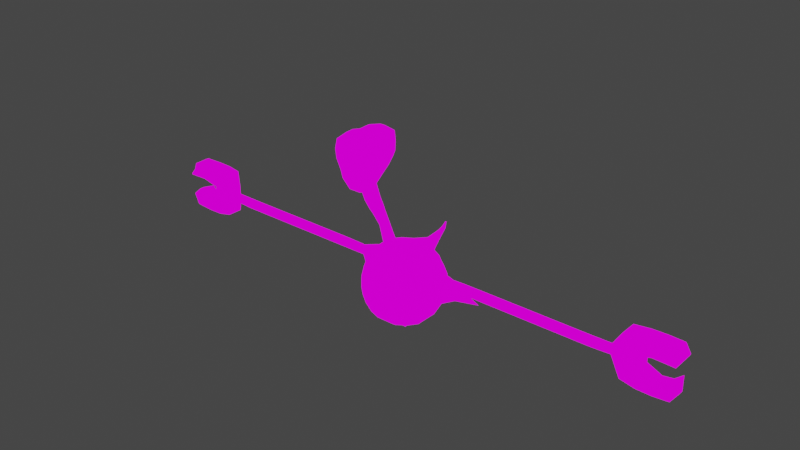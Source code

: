 # Source: Robot_Worker.blend  (saved by Blender 3.2.14; exported with 4.5.12 LTS)
import bpy
from mathutils import Matrix  # noqa: F401  (used for matrix-valued properties, if any)

bpy.ops.wm.read_factory_settings(use_empty=True)
scene = bpy.context.scene
scene.name = 'Scene'

# ---- collections
col_collection = bpy.data.collections.new('Collection'); scene.collection.children.link(col_collection)

# ---- images (referenced by path relative to the original .blend; pixels are not part of the script)
import os
ASSET_DIR = os.environ.get("B2B_ASSET_DIR", "")  # directory of the original .blend (textures are referenced by path, not embedded)
HERE = os.path.dirname(os.path.abspath(__file__))  # packed textures are extracted next to this script under _unpacked/

def load_image(name, relpath, width, height, colorspace="sRGB"):
    """Load a texture the original file referenced (path relative to the .blend, or extracted next to this script)."""
    p = next((c for c in (os.path.join(HERE, relpath), os.path.join(ASSET_DIR, relpath)) if relpath and os.path.exists(c)), "")
    if p:
        img = bpy.data.images.load(p, check_existing=True)
        img.name = name
    else:  # same state as the original file: an image datablock whose file is absent (Cycles renders it pink)
        img = bpy.data.images.new(name, width, height)
        img.source = "FILE"
        img.filepath = "//" + (relpath or name)
    img.colorspace_settings.name = colorspace
    return img
img_robot_worker_png = load_image('Robot-worker.png', 'Robot-worker.png', 1024, 1024, 'sRGB')

# ---- materials (node trees are filled in below, after node groups)
mat_material = bpy.data.materials.new('Material')
mat_material.use_transparent_shadow = False

# ---- material node trees
mat_material.use_nodes = True; mat_material.node_tree.nodes.clear()
_N = mat_material.node_tree.nodes; _L = mat_material.node_tree.links
n0 = _N.new('ShaderNodeOutputMaterial'); n0.name = 'Material Output'; n0.location = (300, 300)
n1 = _N.new('ShaderNodeTexImage'); n1.name = 'Image Texture'; n1.location = (-113, 258)
n1.image = img_robot_worker_png
_L.new(n1.outputs[0], n0.inputs[0])
n0.is_active_output = True

# ---- world
world_world = bpy.data.worlds.new('World'); scene.world = world_world
world_world.use_nodes = True; world_world.node_tree.nodes.clear()
_N = world_world.node_tree.nodes; _L = world_world.node_tree.links
n0 = _N.new('ShaderNodeOutputWorld'); n0.name = 'World Output'; n0.location = (300, 300)
n1 = _N.new('ShaderNodeBackground'); n1.name = 'Background'; n1.location = (10, 300)
n1.inputs[0].default_value = (0.05088, 0.05088, 0.05088, 1.0)
_L.new(n1.outputs[0], n0.inputs[0])
n0.is_active_output = True
world_world.color = (0.05088, 0.05088, 0.05088)
world_world.use_sun_shadow = False
world_world.sun_shadow_jitter_overblur = 0.0

# ---- meshes
me_cube_014 = bpy.data.meshes.new('Cube.014')
me_cube_014.from_pydata([(0.1402, -0.6126, 0.5679), (0.1406, -0.7249, 0.7696), (0.1376, -0.7794, 1.056), (0.1383, -0.7697, 1.337), (0.1675, -0.6598, 1.659), (0.07704, -0.5179, 1.802), (0.04313, -0.5859, 2.334), (0.1319, -0.1592, 0.3877), (0.1386, -0.4451, 0.4322), (0.2506, -0.5373, 1.744), (0.09411, -0.41, 1.859), (0.06972, -0.5358, 2.209), (0.1319, -0.1228, 0.2319), (0.1005, -0.1581, 1.935), (0.3238, -0.5788, 0.6062), (0.4238, -0.622, 0.7818), (0.424, -0.6837, 1.054), (0.4505, -0.6448, 1.365), (0.3758, -0.6183, 1.578), (0.1907, -0.1469, 0.3963), (0.3995, -0.3973, 0.5024), (0.5113, -0.5074, 0.7022), (0.5449, -0.5352, 1.463), (0.4686, -0.4752, 1.669), (0.3452, -0.3749, 1.79), (0.2015, -0.08422, 0.3826), (0.4534, -0.1376, 0.4287), (0.5341, -0.2316, 1.716), (0.4283, -0.1469, 1.794), (0.5577, -0.5574, 0.8888), (0.5758, -0.5724, 1.056), (0.5712, -0.5647, 1.29), (0.5668, -0.3168, 0.6153), (0.618, -0.4202, 0.7838), (0.6924, -0.4156, 1.061), (0.6759, -0.3743, 1.38), (0.6773, -0.2965, 1.495), (0.5988, -0.1386, 0.5762), (0.7117, -0.139, 0.7756), (0.7753, -0.1408, 1.071), (0.7792, -0.2004, 1.323), (0.7139, -0.1452, 1.668), (0.5806, -0.06015, 1.722), (0.9363, -0.09527, 1.416), (0.9987, -0.1318, 1.54), (1.35, -0.1002, 1.418), (1.35, -0.09966, 1.582), (1.65, -0.1008, 1.419), (1.65, -0.09952, 1.582), (1.95, -0.1008, 1.419), (1.95, -0.09952, 1.582), (2.25, -0.1008, 1.419), (2.25, -0.09952, 1.582), (0.1016, -1.435, 3.666), (0.1076, -1.435, 3.798), (0.1314, -1.458, 4.053), (0.1418, -1.509, 4.284), (0.1159, -1.328, 3.482), (0.195, -1.416, 3.703), (0.1345, -1.392, 4.399), (0.1322, -1.254, 4.443), (0.04023, -0.9117, 2.973), (0.04289, -1.027, 3.177), (0.1735, -1.037, 3.481), (0.2139, -0.9646, 3.663), (0.1391, -1.05, 4.481), (0.04433, -0.6511, 2.557), (0.05248, -0.8155, 2.843), (0.0545, -0.7291, 3.164), (0.07065, -0.8448, 3.465), (0.1417, -0.802, 3.749), (0.2254, -0.7101, 4.427), (0.142, -0.7825, 4.488), (0.04608, -0.4528, 2.517), (0.02624, -0.572, 2.84), (0.1351, -0.6124, 3.913), (0.1322, -0.4447, 4.07), (0.1492, -0.4547, 4.354), (0.04984, -0.5898, 4.463), (0.0, -0.3368, 4.201), (0.2359, -1.42, 3.902), (0.2802, -1.461, 4.054), (0.2928, -1.472, 4.23), (0.2716, -1.24, 3.601), (0.3077, -1.333, 3.782), (0.3998, -1.336, 4.053), (0.3761, -1.336, 4.346), (0.2717, -1.213, 4.448), (0.2803, -1.125, 3.592), (0.3365, -1.041, 3.747), (0.4537, -1.052, 4.054), (0.4161, -1.051, 4.34), (0.272, -1.051, 4.451), (0.2902, -0.778, 3.867), (0.3809, -0.7646, 4.055), (0.3281, -0.787, 4.34), (0.2434, -0.9023, 4.422), (0.2449, -0.6532, 3.945), (0.2813, -0.5983, 4.061), (0.2828, -0.5869, 4.254), (2.55, -0.1006, 1.419), (2.55, -0.09952, 1.582), (2.85, -0.1008, 1.419), (2.85, -0.09952, 1.582), (3.15, -0.1008, 1.419), (3.15, -0.09951, 1.582), (3.45, -0.1008, 1.419), (3.45, -0.09952, 1.582), (3.75, -0.1008, 1.419), (3.75, -0.09951, 1.582), (4.05, -0.1007, 1.419), (4.051, -0.09914, 1.582), (4.411, -0.04952, 1.4), (4.408, -0.05253, 1.605), (4.777, -0.2623, 1.196), (4.745, -0.2695, 1.357), (4.744, -0.2661, 1.644), (4.776, -0.2595, 1.829), (4.652, -0.1561, 1.086), (4.622, -0.1763, 1.369), (4.625, -0.1758, 1.634), (4.643, -0.1718, 1.976), (4.787, -0.0345, 2.062), (4.952, -0.2625, 1.188), (4.932, -0.2331, 1.326), (4.93, -0.2221, 1.681), (4.951, -0.2604, 1.832), (4.95, -0.1487, 1.017), (4.952, -0.2172, 1.986), (4.956, -0.05676, 2.061), (5.245, -0.2218, 1.166), (5.242, -0.1978, 1.221), (5.23, -0.2551, 1.784), (5.25, -0.3079, 1.839), (5.251, -0.1516, 1.013), (5.249, -0.2328, 1.981), (5.246, -0.06473, 2.061), (5.438, -0.2551, 1.152), (5.435, -0.244, 1.231), (5.544, -0.2613, 1.78), (5.543, -0.2649, 1.82), (5.58, -0.1837, 1.065), (5.581, -0.2612, 1.347), (5.575, -0.1677, 2.013), (5.449, -0.04514, 2.061), (5.635, -0.2409, 1.761), (5.646, -0.2408, 1.785), (5.668, -0.05107, 1.186), (5.663, -0.043, 1.352), (5.668, -0.1378, 1.84), (0.1009, 0.1232, 0.3047), (0.1384, 0.1366, 1.936), (0.1315, 0.129, 0.3578), (0.1326, 0.4738, 0.4395), (0.211, 0.5308, 1.715), (0.1366, 0.4394, 1.815), (0.1223, 0.6723, 0.6404), (0.2025, 0.7269, 0.7883), (0.1359, 0.7932, 1.131), (0.1038, 0.7584, 1.318), (0.09343, 0.6614, 1.609), (0.03014, 0.7279, 1.755), (0.03686, 1.025, 0.5889), (0.06314, 0.8428, 0.7329), (0.1333, 0.7849, 0.9503), (0.01193, 0.8911, 1.448), (0.04112, 1.033, 1.657), (0.01294, 1.042, 1.798), (0.2019, 0.03538, 0.3805), (0.4576, 0.1426, 0.4404), (0.5334, 0.2217, 1.722), (0.4426, 0.1414, 1.828), (0.1888, 0.09752, 0.397), (0.3932, 0.407, 0.4954), (0.5238, 0.5223, 1.429), (0.4496, 0.4505, 1.646), (0.3511, 0.3504, 1.796), (0.4339, 0.6848, 0.7006), (0.363, 0.7489, 0.7654), (0.4043, 0.7371, 1.05), (0.4314, 0.6354, 1.335), (0.3474, 0.6005, 1.549), (0.5556, 0.9324, 0.6139), (0.4462, 0.9643, 0.748), (0.4402, 0.8997, 0.9385), (0.6015, 0.1452, 0.5738), (0.7188, 0.1438, 0.7745), (0.7903, 0.1415, 1.059), (0.7562, 0.1621, 1.333), (0.7057, 0.1302, 1.62), (0.5848, 0.04428, 1.732), (0.5448, 0.4334, 0.6418), (0.6274, 0.4335, 0.7734), (0.7014, 0.4242, 1.05), (0.6433, 0.4241, 1.338), (0.6119, 0.3375, 1.54), (0.6305, 0.7457, 0.5898), (0.6509, 0.7431, 0.7506), (0.5054, 0.6496, 0.974), (0.5687, 0.5745, 1.244), (0.8672, 1.207, 0.3649), (0.6379, 0.958, 0.7462), (0.5474, 0.8438, 0.8665), (0.9326, -0.004598, 1.41), (1.026, 0.04325, 1.538), (1.345, 0.03807, 1.449), (1.348, 0.04044, 1.551), (1.65, 0.03886, 1.45), (1.65, 0.03999, 1.553), (1.95, 0.03888, 1.45), (1.95, 0.04021, 1.553), (2.25, 0.03888, 1.45), (2.25, 0.03999, 1.553), (2.55, 0.0386, 1.45), (2.55, 0.04025, 1.553), (2.85, 0.03847, 1.451), (2.85, 0.04026, 1.553), (3.15, 0.03848, 1.451), (3.15, 0.03999, 1.553), (3.45, 0.0386, 1.45), (3.45, 0.04025, 1.553), (3.75, 0.03887, 1.45), (3.75, 0.03999, 1.553), (4.056, 0.03797, 1.45), (4.056, 0.03964, 1.555), (4.436, 0.01007, 1.417), (4.439, 0.006021, 1.585), (4.65, 0.1576, 1.082), (4.626, 0.1769, 1.367), (4.627, 0.1787, 1.636), (4.646, 0.1688, 1.974), (4.787, 0.03434, 2.062), (4.78, 0.2625, 1.195), (4.75, 0.2697, 1.357), (4.749, 0.2667, 1.644), (4.778, 0.2592, 1.829), (4.951, 0.146, 1.017), (4.952, 0.2172, 1.984), (4.956, 0.0567, 2.061), (4.953, 0.2631, 1.181), (4.932, 0.229, 1.331), (4.93, 0.2191, 1.681), (4.951, 0.2576, 1.83), (5.25, 0.1498, 1.012), (5.249, 0.2319, 1.982), (5.246, 0.06513, 2.062), (5.242, 0.2205, 1.162), (5.239, 0.1927, 1.222), (5.25, 0.2556, 1.787), (5.25, 0.3085, 1.841), (5.578, 0.1845, 1.067), (5.578, 0.2603, 1.343), (5.575, 0.1672, 2.015), (5.45, 0.04591, 2.061), (5.432, 0.2505, 1.156), (5.428, 0.2346, 1.226), (5.544, 0.2593, 1.779), (5.543, 0.2656, 1.823), (5.668, 0.05062, 1.186), (5.663, 0.0427, 1.353), (5.669, 0.1382, 1.841), (5.636, 0.2419, 1.76), (5.646, 0.2418, 1.786), (0.0, -0.1581, 1.935), (0.0, -1.027, 3.177), (0.0, -0.4547, 4.354), (0.0, 0.7279, 1.755), (0.0, -0.2829, 2.127), (0.0, -0.1228, 0.2319), (0.0, -0.9117, 2.973), (0.0, -0.4447, 4.07), (0.0, -0.404, 2.366), (0.0, 0.8428, 0.7329), (0.0, 0.9955, 0.6346), (0.0, -0.3276, 2.195), (0.0, -0.5898, 4.463), (0.0, 1.025, 0.5889), (0.0, -0.7249, 0.7696), (0.0, -0.6511, 2.557), (0.03109, -0.5997, 2.911), (0.0, 0.8911, 1.448), (0.0, -1.435, 3.636), (0.0, -0.6126, 0.5679), (0.0, -1.05, 4.481), (0.0, 0.7849, 0.9503), (0.0, -0.7697, 1.337), (0.0, -0.7291, 3.164), (0.0, 0.1366, 1.936), (0.0, 1.042, 1.798), (0.0, -0.7794, 1.056), (0.0, -0.8155, 2.843), (0.0, 0.1232, 0.3047), (0.0, 1.033, 1.657), (0.0, -0.5179, 1.802), (0.0, -1.174, 3.397), (0.0, 0.4738, 0.4395), (0.0, -0.6598, 1.659), (0.0, -1.435, 3.798), (0.0, -0.8448, 3.465), (0.0, 0.129, 0.3578), (0.0, -0.1592, 0.3877), (0.0, -1.138, 3.376), (0.0, -0.7825, 4.488), (0.04443, -0.6656, 3.042), (0.0, 0.4394, 1.815), (0.0, -0.589, 2.339), (0.0, -1.509, 4.284), (0.0, -0.404, 2.366), (0.0, -1.174, 3.397), (0.0, -0.572, 2.84), (0.0, -1.254, 4.443), (0.0, -0.4451, 0.4322), (0.0, -1.328, 3.482), (0.0, -0.4528, 2.517), (0.0, -0.6656, 3.042), (0.0, 0.6723, 0.6404), (0.0, -0.5358, 2.209), (0.0, -1.458, 4.053), (0.0, -0.6124, 3.913), (0.0, 0.7584, 1.318), (0.0, -0.802, 3.749), (0.0, -0.41, 1.859), (0.0, -1.392, 4.399), (0.0, -0.5997, 2.911), (0.0, 0.7932, 1.131), (0.0, 0.9955, 0.6346), (0.0, 1.245, 1.898), (0.0, 1.161, 1.84), (0.01294, 1.161, 1.84), (0.01294, 1.245, 1.898), (0.0, 1.214, 1.767), (0.01294, 1.214, 1.767), (0.05561, -0.404, 2.369), (0.05561, -0.3273, 2.195), (0.05561, -0.2816, 2.125), (0.07994, -0.4831, 2.062), (0.08919, -0.4354, 1.929), (0.06033, -1.509, 4.284), (0.05763, -1.458, 4.053), (-0.1402, -0.6126, 0.5679), (-0.1406, -0.7249, 0.7696), (-0.1376, -0.7794, 1.056), (-0.1383, -0.7697, 1.337), (-0.1675, -0.6598, 1.659), (-0.07704, -0.5179, 1.802), (-0.04313, -0.5859, 2.334), (-0.1319, -0.1592, 0.3877), (-0.1386, -0.4451, 0.4322), (-0.2506, -0.5373, 1.744), (-0.09411, -0.41, 1.859), (-0.06972, -0.5358, 2.209), (-0.1319, -0.1228, 0.2319), (-0.1005, -0.1581, 1.935), (-0.3238, -0.5788, 0.6062), (-0.4238, -0.622, 0.7818), (-0.424, -0.6837, 1.054), (-0.4505, -0.6448, 1.365), (-0.3758, -0.6183, 1.578), (-0.1907, -0.1469, 0.3963), (-0.3995, -0.3973, 0.5024), (-0.5113, -0.5074, 0.7022), (-0.5449, -0.5352, 1.463), (-0.4686, -0.4752, 1.669), (-0.3452, -0.3749, 1.79), (-0.2015, -0.08422, 0.3826), (-0.4534, -0.1376, 0.4287), (-0.5341, -0.2316, 1.716), (-0.4283, -0.1469, 1.794), (-0.5577, -0.5574, 0.8888), (-0.5758, -0.5724, 1.056), (-0.5712, -0.5647, 1.29), (-0.5668, -0.3168, 0.6153), (-0.618, -0.4202, 0.7838), (-0.6924, -0.4156, 1.061), (-0.6759, -0.3743, 1.38), (-0.6773, -0.2965, 1.495), (-0.5988, -0.1386, 0.5762), (-0.7117, -0.139, 0.7756), (-0.7753, -0.1408, 1.071), (-0.7792, -0.2004, 1.323), (-0.7139, -0.1452, 1.668), (-0.5806, -0.06015, 1.722), (-0.9363, -0.09527, 1.416), (-0.9987, -0.1318, 1.54), (-1.35, -0.1002, 1.418), (-1.35, -0.09966, 1.582), (-1.65, -0.1008, 1.419), (-1.65, -0.09952, 1.582), (-1.95, -0.1008, 1.419), (-1.95, -0.09952, 1.582), (-2.25, -0.1008, 1.419), (-2.25, -0.09952, 1.582), (-0.1016, -1.435, 3.666), (-0.1076, -1.435, 3.798), (-0.1314, -1.458, 4.053), (-0.1418, -1.509, 4.284), (-0.1159, -1.328, 3.482), (-0.195, -1.416, 3.703), (-0.1345, -1.392, 4.399), (-0.1322, -1.254, 4.443), (-0.04023, -0.9117, 2.973), (-0.04289, -1.027, 3.177), (-0.1735, -1.037, 3.481), (-0.2139, -0.9646, 3.663), (-0.1391, -1.05, 4.481), (-0.04433, -0.6511, 2.557), (-0.05248, -0.8155, 2.843), (-0.0545, -0.7291, 3.164), (-0.07065, -0.8448, 3.465), (-0.1417, -0.802, 3.749), (-0.2254, -0.7101, 4.427), (-0.142, -0.7825, 4.488), (-0.04608, -0.4528, 2.517), (-0.02624, -0.572, 2.84), (-0.1351, -0.6124, 3.913), (-0.1322, -0.4447, 4.07), (-0.1492, -0.4547, 4.354), (-0.04984, -0.5898, 4.463), (-0.2359, -1.42, 3.902), (-0.2802, -1.461, 4.054), (-0.2928, -1.472, 4.23), (-0.2716, -1.24, 3.601), (-0.3077, -1.333, 3.782), (-0.3998, -1.336, 4.053), (-0.3761, -1.336, 4.346), (-0.2717, -1.213, 4.448), (-0.2803, -1.125, 3.592), (-0.3365, -1.041, 3.747), (-0.4537, -1.052, 4.054), (-0.4161, -1.051, 4.34), (-0.272, -1.051, 4.451), (-0.2902, -0.778, 3.867), (-0.3809, -0.7646, 4.055), (-0.3281, -0.787, 4.34), (-0.2434, -0.9023, 4.422), (-0.2449, -0.6532, 3.945), (-0.2813, -0.5983, 4.061), (-0.2828, -0.5869, 4.254), (-2.55, -0.1006, 1.419), (-2.55, -0.09952, 1.582), (-2.85, -0.1008, 1.419), (-2.85, -0.09952, 1.582), (-3.15, -0.1008, 1.419), (-3.15, -0.09951, 1.582), (-3.45, -0.1008, 1.419), (-3.45, -0.09952, 1.582), (-3.75, -0.1008, 1.419), (-3.75, -0.09951, 1.582), (-4.05, -0.1007, 1.419), (-4.051, -0.09914, 1.582), (-4.411, -0.04952, 1.4), (-4.408, -0.05253, 1.605), (-4.777, -0.2623, 1.196), (-4.745, -0.2695, 1.357), (-4.744, -0.2661, 1.644), (-4.776, -0.2595, 1.829), (-4.652, -0.1561, 1.086), (-4.622, -0.1763, 1.369), (-4.625, -0.1758, 1.634), (-4.643, -0.1718, 1.976), (-4.787, -0.0345, 2.062), (-4.952, -0.2625, 1.188), (-4.932, -0.2331, 1.326), (-4.93, -0.2221, 1.681), (-4.951, -0.2604, 1.832), (-4.95, -0.1487, 1.017), (-4.952, -0.2172, 1.986), (-4.956, -0.05676, 2.061), (-5.245, -0.2218, 1.166), (-5.242, -0.1978, 1.221), (-5.23, -0.2551, 1.784), (-5.25, -0.3079, 1.839), (-5.251, -0.1516, 1.013), (-5.249, -0.2328, 1.981), (-5.246, -0.06473, 2.061), (-5.438, -0.2551, 1.152), (-5.435, -0.244, 1.231), (-5.544, -0.2613, 1.78), (-5.543, -0.2649, 1.82), (-5.58, -0.1837, 1.065), (-5.581, -0.2612, 1.347), (-5.575, -0.1677, 2.013), (-5.449, -0.04514, 2.061), (-5.635, -0.2409, 1.761), (-5.646, -0.2408, 1.785), (-5.668, -0.05107, 1.186), (-5.663, -0.043, 1.352), (-5.668, -0.1378, 1.84), (-0.1009, 0.1232, 0.3047), (-0.1384, 0.1366, 1.936), (-0.1315, 0.129, 0.3578), (-0.1326, 0.4738, 0.4395), (-0.211, 0.5308, 1.715), (-0.1366, 0.4394, 1.815), (-0.1223, 0.6723, 0.6404), (-0.2025, 0.7269, 0.7883), (-0.1359, 0.7932, 1.131), (-0.1038, 0.7584, 1.318), (-0.09343, 0.6614, 1.609), (-0.03014, 0.7279, 1.755), (-0.03686, 1.025, 0.5889), (-0.06314, 0.8428, 0.7329), (-0.1333, 0.7849, 0.9503), (-0.01193, 0.8911, 1.448), (-0.04112, 1.033, 1.657), (-0.01294, 1.042, 1.798), (-0.2019, 0.03538, 0.3805), (-0.4576, 0.1426, 0.4404), (-0.5334, 0.2217, 1.722), (-0.4426, 0.1414, 1.828), (-0.1888, 0.09752, 0.397), (-0.3932, 0.407, 0.4954), (-0.5238, 0.5223, 1.429), (-0.4496, 0.4505, 1.646), (-0.3511, 0.3504, 1.796), (-0.4339, 0.6848, 0.7006), (-0.363, 0.7489, 0.7654), (-0.4043, 0.7371, 1.05), (-0.4314, 0.6354, 1.335), (-0.3474, 0.6005, 1.549), (-0.5556, 0.9324, 0.6139), (-0.4462, 0.9643, 0.748), (-0.4402, 0.8997, 0.9385), (-0.6015, 0.1452, 0.5738), (-0.7188, 0.1438, 0.7745), (-0.7903, 0.1415, 1.059), (-0.7562, 0.1621, 1.333), (-0.7057, 0.1302, 1.62), (-0.5848, 0.04428, 1.732), (-0.5448, 0.4334, 0.6418), (-0.6274, 0.4335, 0.7734), (-0.7014, 0.4242, 1.05), (-0.6433, 0.4241, 1.338), (-0.6119, 0.3375, 1.54), (-0.6305, 0.7457, 0.5898), (-0.6509, 0.7431, 0.7506), (-0.5054, 0.6496, 0.974), (-0.5687, 0.5745, 1.244), (-0.8672, 1.207, 0.3649), (-0.6379, 0.958, 0.7462), (-0.5474, 0.8438, 0.8665), (-0.9326, -0.004598, 1.41), (-1.026, 0.04325, 1.538), (-1.345, 0.03807, 1.449), (-1.348, 0.04044, 1.551), (-1.65, 0.03886, 1.45), (-1.65, 0.03999, 1.553), (-1.95, 0.03888, 1.45), (-1.95, 0.04021, 1.553), (-2.25, 0.03888, 1.45), (-2.25, 0.03999, 1.553), (-2.55, 0.0386, 1.45), (-2.55, 0.04025, 1.553), (-2.85, 0.03847, 1.451), (-2.85, 0.04026, 1.553), (-3.15, 0.03848, 1.451), (-3.15, 0.03999, 1.553), (-3.45, 0.0386, 1.45), (-3.45, 0.04025, 1.553), (-3.75, 0.03887, 1.45), (-3.75, 0.03999, 1.553), (-4.056, 0.03797, 1.45), (-4.056, 0.03964, 1.555), (-4.436, 0.01007, 1.417), (-4.439, 0.006021, 1.585), (-4.65, 0.1576, 1.082), (-4.626, 0.1769, 1.367), (-4.627, 0.1787, 1.636), (-4.646, 0.1688, 1.974), (-4.787, 0.03434, 2.062), (-4.78, 0.2625, 1.195), (-4.75, 0.2697, 1.357), (-4.749, 0.2667, 1.644), (-4.778, 0.2592, 1.829), (-4.951, 0.146, 1.017), (-4.952, 0.2172, 1.984), (-4.956, 0.0567, 2.061), (-4.953, 0.2631, 1.181), (-4.932, 0.229, 1.331), (-4.93, 0.2191, 1.681), (-4.951, 0.2576, 1.83), (-5.25, 0.1498, 1.012), (-5.249, 0.2319, 1.982), (-5.246, 0.06513, 2.062), (-5.242, 0.2205, 1.162), (-5.239, 0.1927, 1.222), (-5.25, 0.2556, 1.787), (-5.25, 0.3085, 1.841), (-5.578, 0.1845, 1.067), (-5.578, 0.2603, 1.343), (-5.575, 0.1672, 2.015), (-5.45, 0.04591, 2.061), (-5.432, 0.2505, 1.156), (-5.428, 0.2346, 1.226), (-5.544, 0.2593, 1.779), (-5.543, 0.2656, 1.823), (-5.668, 0.05062, 1.186), (-5.663, 0.0427, 1.353), (-5.669, 0.1382, 1.841), (-5.636, 0.2419, 1.76), (-5.646, 0.2418, 1.786), (-0.03109, -0.5997, 2.911), (-0.04443, -0.6656, 3.042), (-0.01294, 1.161, 1.84), (-0.01294, 1.245, 1.898), (-0.01294, 1.214, 1.767), (-0.05561, -0.404, 2.369), (-0.05561, -0.3273, 2.195), (-0.05561, -0.2816, 2.125), (-0.07994, -0.4831, 2.062), (-0.08919, -0.4354, 1.929), (-0.06033, -1.509, 4.284), (-0.05763, -1.458, 4.053)], [], [(311, 8, 0, 282), (9, 10, 5, 4), (316, 11, 6, 305), (268, 12, 7, 300), (13, 263, 267, 334), (15, 1, 0, 14), (16, 2, 1, 15), (17, 3, 2, 16), (18, 4, 3, 17), (20, 8, 7, 19), (8, 20, 14, 0), (20, 21, 15, 14), (22, 23, 18, 17), (23, 9, 4, 18), (24, 10, 9, 23), (12, 25, 19, 7), (25, 26, 20, 19), (27, 28, 24, 23), (28, 13, 10, 24), (30, 16, 15, 29), (31, 17, 16, 30), (33, 21, 20, 32), (21, 33, 29, 15), (33, 34, 30, 29), (34, 35, 31, 30), (35, 22, 17, 31), (36, 23, 22, 35), (26, 37, 32, 20), (37, 38, 33, 32), (38, 39, 34, 33), (39, 40, 35, 34), (41, 27, 23, 36), (42, 28, 27, 41), (41, 36, 43, 44), (36, 35, 40, 43), (46, 44, 43, 45), (48, 46, 45, 47), (50, 48, 47, 49), (52, 50, 49, 51), (57, 312, 294), (312, 57, 53, 281), (57, 58, 54, 53), (290, 67, 61, 269), (67, 66, 73, 74), (68, 69, 63, 62), (298, 69, 68, 286), (69, 70, 64, 63), (320, 70, 69, 298), (11, 73, 66, 6), (68, 62, 61, 303), (309, 74, 73, 313), (286, 68, 303, 314), (318, 75, 70, 320), (270, 76, 75, 318), (77, 78, 72, 71), (275, 78, 77, 265), (79, 76, 270), (79, 77, 76), (81, 55, 54, 80), (82, 56, 55, 81), (84, 58, 57, 83), (58, 84, 80, 54), (84, 85, 81, 80), (85, 86, 82, 81), (86, 59, 56, 82), (87, 60, 59, 86), (63, 88, 83, 57), (88, 89, 84, 83), (64, 89, 88, 63), (89, 90, 85, 84), (90, 91, 86, 85), (91, 92, 87, 86), (92, 65, 60, 87), (70, 93, 89, 64), (93, 94, 90, 89), (94, 95, 91, 90), (95, 96, 92, 91), (72, 96, 95, 71), (96, 72, 65, 92), (75, 97, 93, 70), (97, 98, 94, 93), (76, 98, 97, 75), (98, 99, 95, 94), (77, 99, 98, 76), (99, 77, 71, 95), (101, 52, 51, 100), (103, 101, 100, 102), (105, 103, 102, 104), (107, 105, 104, 106), (109, 107, 106, 108), (111, 109, 108, 110), (113, 111, 110, 112), (119, 118, 114, 115), (225, 227, 118, 112), (120, 119, 115, 116), (120, 113, 112, 119), (121, 120, 116, 117), (124, 115, 114, 123), (125, 116, 115, 124), (126, 117, 116, 125), (118, 127, 123, 114), (128, 121, 117, 126), (129, 122, 121, 128), (131, 124, 123, 130), (133, 126, 125, 132), (127, 134, 130, 123), (135, 128, 126, 133), (136, 129, 128, 135), (138, 131, 130, 137), (140, 133, 132, 139), (134, 141, 137, 130), (141, 142, 138, 137), (143, 135, 133, 140), (144, 136, 135, 143), (146, 140, 139, 145), (148, 142, 141, 147), (149, 143, 140, 146), (291, 150, 12, 268), (299, 152, 150, 291), (295, 153, 152, 299), (315, 156, 153, 295), (319, 159, 158, 324), (160, 161, 155, 154), (276, 162, 156, 315), (162, 163, 157, 156), (284, 164, 163, 272), (280, 165, 159, 319), (165, 166, 160, 159), (292, 166, 165, 280), (166, 167, 161, 160), (162, 273, 272, 163), (150, 168, 25, 12), (168, 169, 26, 25), (171, 151, 13, 28), (152, 172, 168, 150), (172, 173, 169, 168), (153, 173, 172, 152), (175, 176, 171, 170), (155, 176, 175, 154), (176, 155, 151, 171), (156, 177, 173, 153), (157, 178, 177, 156), (159, 180, 179, 158), (180, 181, 175, 174), (160, 181, 180, 159), (181, 160, 154, 175), (183, 182, 177, 178), (163, 183, 178, 157), (164, 184, 183, 163), (184, 164, 158, 179), (169, 185, 37, 26), (185, 186, 38, 37), (186, 187, 39, 38), (189, 190, 42, 41), (171, 190, 189, 170), (190, 171, 28, 42), (173, 191, 185, 169), (191, 192, 186, 185), (192, 193, 187, 186), (193, 194, 188, 187), (194, 195, 189, 188), (175, 195, 194, 174), (195, 175, 170, 189), (177, 196, 191, 173), (196, 197, 192, 191), (197, 198, 193, 192), (198, 199, 194, 193), (180, 199, 198, 179), (199, 180, 174, 194), (182, 200, 196, 177), (200, 201, 197, 196), (183, 201, 200, 182), (201, 202, 198, 197), (184, 202, 201, 183), (202, 184, 179, 198), (43, 40, 39, 187, 188, 203), (189, 204, 203, 188), (204, 189, 41, 44), (203, 205, 45, 43), (204, 206, 205, 203), (206, 204, 44, 46), (205, 207, 47, 45), (206, 208, 207, 205), (208, 206, 46, 48), (207, 209, 49, 47), (208, 210, 209, 207), (210, 208, 48, 50), (209, 211, 51, 49), (210, 212, 211, 209), (212, 210, 50, 52), (211, 213, 100, 51), (212, 214, 213, 211), (214, 212, 52, 101), (213, 215, 102, 100), (214, 216, 215, 213), (216, 214, 101, 103), (215, 217, 104, 102), (216, 218, 217, 215), (218, 216, 103, 105), (217, 219, 106, 104), (218, 220, 219, 217), (220, 218, 105, 107), (219, 221, 108, 106), (220, 222, 221, 219), (222, 220, 107, 109), (221, 223, 110, 108), (222, 224, 223, 221), (224, 222, 109, 111), (223, 225, 112, 110), (224, 226, 225, 223), (226, 224, 111, 113), (227, 225, 228), (119, 112, 118), (226, 229, 228, 225), (231, 230, 121, 122), (233, 232, 227, 228), (234, 233, 228, 229), (235, 234, 229, 230), (227, 236, 127, 118), (231, 238, 237, 230), (238, 231, 122, 129), (232, 239, 236, 227), (233, 240, 239, 232), (234, 241, 240, 233), (235, 242, 241, 234), (242, 235, 230, 237), (236, 243, 134, 127), (238, 245, 244, 237), (245, 238, 129, 136), (239, 246, 243, 236), (240, 247, 246, 239), (242, 249, 248, 241), (249, 242, 237, 244), (243, 250, 141, 134), (252, 253, 144, 143), (245, 253, 252, 244), (253, 245, 136, 144), (246, 254, 250, 243), (254, 255, 251, 250), (247, 255, 254, 246), (249, 257, 256, 248), (257, 249, 244, 252), (250, 258, 147, 141), (258, 259, 148, 147), (251, 259, 258, 250), (260, 252, 143, 149), (257, 262, 261, 256), (262, 257, 252, 260), (11, 316, 321, 10, 336, 335), (60, 310, 322, 59), (56, 337, 338, 55), (59, 322, 306, 337, 56), (74, 309, 323, 279), (8, 311, 300, 7), (55, 338, 317, 297, 54), (308, 63, 57), (63, 308, 301), (5, 293, 296, 4), (10, 321, 293, 5), (62, 63, 301, 264), (155, 304, 287, 151), (3, 285, 289, 2), (4, 296, 285, 3), (164, 284, 324, 158), (65, 283, 310, 60), (72, 302, 283, 65), (54, 297, 281, 53), (314, 303, 279, 323), (74, 279, 303, 61, 67), (66, 278, 305, 6), (67, 290, 278, 66), (1, 277, 282, 0), (2, 289, 277, 1), (78, 275, 302, 72), (276, 325, 162), (161, 266, 304, 155), (167, 288, 266, 161), (79, 265, 77), (62, 264, 269, 61), (151, 287, 263, 13), (288, 167, 328, 327), (327, 328, 329, 326), (326, 329, 331, 330), (166, 292, 330, 331), (166, 331, 328, 167), (329, 328, 331), (259, 251, 142, 148), (138, 142, 251, 255), (255, 247, 131, 138), (149, 146, 145, 261, 262, 260), (261, 145, 139, 256), (256, 139, 132, 248), (131, 247, 240, 124), (132, 125, 241, 248), (125, 124, 240, 241), (120, 121, 113), (229, 226, 230), (226, 113, 121, 230), (333, 334, 267, 274), (274, 307, 332, 333), (73, 332, 307, 313), (73, 11, 332), (10, 13, 334, 336), (335, 333, 332, 11), (336, 334, 333, 335), (338, 337, 306, 317), (311, 282, 339, 347), (348, 343, 344, 349), (316, 305, 345, 350), (268, 300, 346, 351), (352, 608, 267, 263), (354, 353, 339, 340), (355, 354, 340, 341), (356, 355, 341, 342), (357, 356, 342, 343), (359, 358, 346, 347), (347, 339, 353, 359), (359, 353, 354, 360), (361, 356, 357, 362), (362, 357, 343, 348), (363, 362, 348, 349), (351, 346, 358, 364), (364, 358, 359, 365), (366, 362, 363, 367), (367, 363, 349, 352), (369, 368, 354, 355), (370, 369, 355, 356), (372, 371, 359, 360), (360, 354, 368, 372), (372, 368, 369, 373), (373, 369, 370, 374), (374, 370, 356, 361), (375, 374, 361, 362), (365, 359, 371, 376), (376, 371, 372, 377), (377, 372, 373, 378), (378, 373, 374, 379), (380, 375, 362, 366), (381, 380, 366, 367), (380, 383, 382, 375), (375, 382, 379, 374), (385, 384, 382, 383), (387, 386, 384, 385), (389, 388, 386, 387), (391, 390, 388, 389), (396, 294, 312), (312, 281, 392, 396), (396, 392, 393, 397), (290, 269, 400, 406), (406, 413, 412, 405), (407, 401, 402, 408), (298, 286, 407, 408), (408, 402, 403, 409), (320, 298, 408, 409), (350, 345, 405, 412), (407, 602, 400, 401), (309, 313, 412, 413), (286, 314, 602, 407), (318, 320, 409, 414), (270, 318, 414, 415), (416, 410, 411, 417), (275, 265, 416, 417), (79, 270, 415), (79, 415, 416), (419, 418, 393, 394), (420, 419, 394, 395), (422, 421, 396, 397), (397, 393, 418, 422), (422, 418, 419, 423), (423, 419, 420, 424), (424, 420, 395, 398), (425, 424, 398, 399), (402, 396, 421, 426), (426, 421, 422, 427), (403, 402, 426, 427), (427, 422, 423, 428), (428, 423, 424, 429), (429, 424, 425, 430), (430, 425, 399, 404), (409, 403, 427, 431), (431, 427, 428, 432), (432, 428, 429, 433), (433, 429, 430, 434), (411, 410, 433, 434), (434, 430, 404, 411), (414, 409, 431, 435), (435, 431, 432, 436), (415, 414, 435, 436), (436, 432, 433, 437), (416, 415, 436, 437), (437, 433, 410, 416), (439, 438, 390, 391), (441, 440, 438, 439), (443, 442, 440, 441), (445, 444, 442, 443), (447, 446, 444, 445), (449, 448, 446, 447), (451, 450, 448, 449), (457, 453, 452, 456), (563, 450, 456, 565), (458, 454, 453, 457), (458, 457, 450, 451), (459, 455, 454, 458), (462, 461, 452, 453), (463, 462, 453, 454), (464, 463, 454, 455), (456, 452, 461, 465), (466, 464, 455, 459), (467, 466, 459, 460), (469, 468, 461, 462), (471, 470, 463, 464), (465, 461, 468, 472), (473, 471, 464, 466), (474, 473, 466, 467), (476, 475, 468, 469), (478, 477, 470, 471), (472, 468, 475, 479), (479, 475, 476, 480), (481, 478, 471, 473), (482, 481, 473, 474), (484, 483, 477, 478), (486, 485, 479, 480), (487, 484, 478, 481), (291, 268, 351, 488), (299, 291, 488, 490), (295, 299, 490, 491), (315, 295, 491, 494), (319, 324, 496, 497), (498, 492, 493, 499), (276, 315, 494, 500), (500, 494, 495, 501), (284, 272, 501, 502), (280, 319, 497, 503), (503, 497, 498, 504), (292, 280, 503, 504), (504, 498, 499, 505), (500, 501, 272, 273), (488, 351, 364, 506), (506, 364, 365, 507), (509, 367, 352, 489), (490, 488, 506, 510), (510, 506, 507, 511), (491, 490, 510, 511), (513, 508, 509, 514), (493, 492, 513, 514), (514, 509, 489, 493), (494, 491, 511, 515), (495, 494, 515, 516), (497, 496, 517, 518), (518, 512, 513, 519), (498, 497, 518, 519), (519, 513, 492, 498), (521, 516, 515, 520), (501, 495, 516, 521), (502, 501, 521, 522), (522, 517, 496, 502), (507, 365, 376, 523), (523, 376, 377, 524), (524, 377, 378, 525), (527, 380, 381, 528), (509, 508, 527, 528), (528, 381, 367, 509), (511, 507, 523, 529), (529, 523, 524, 530), (530, 524, 525, 531), (531, 525, 526, 532), (532, 526, 527, 533), (513, 512, 532, 533), (533, 527, 508, 513), (515, 511, 529, 534), (534, 529, 530, 535), (535, 530, 531, 536), (536, 531, 532, 537), (518, 517, 536, 537), (537, 532, 512, 518), (520, 515, 534, 538), (538, 534, 535, 539), (521, 520, 538, 539), (539, 535, 536, 540), (522, 521, 539, 540), (540, 536, 517, 522), (382, 541, 526, 525, 378, 379), (527, 526, 541, 542), (542, 383, 380, 527), (541, 382, 384, 543), (542, 541, 543, 544), (544, 385, 383, 542), (543, 384, 386, 545), (544, 543, 545, 546), (546, 387, 385, 544), (545, 386, 388, 547), (546, 545, 547, 548), (548, 389, 387, 546), (547, 388, 390, 549), (548, 547, 549, 550), (550, 391, 389, 548), (549, 390, 438, 551), (550, 549, 551, 552), (552, 439, 391, 550), (551, 438, 440, 553), (552, 551, 553, 554), (554, 441, 439, 552), (553, 440, 442, 555), (554, 553, 555, 556), (556, 443, 441, 554), (555, 442, 444, 557), (556, 555, 557, 558), (558, 445, 443, 556), (557, 444, 446, 559), (558, 557, 559, 560), (560, 447, 445, 558), (559, 446, 448, 561), (560, 559, 561, 562), (562, 449, 447, 560), (561, 448, 450, 563), (562, 561, 563, 564), (564, 451, 449, 562), (565, 566, 563), (457, 456, 450), (564, 563, 566, 567), (569, 460, 459, 568), (571, 566, 565, 570), (572, 567, 566, 571), (573, 568, 567, 572), (565, 456, 465, 574), (569, 568, 575, 576), (576, 467, 460, 569), (570, 565, 574, 577), (571, 570, 577, 578), (572, 571, 578, 579), (573, 572, 579, 580), (580, 575, 568, 573), (574, 465, 472, 581), (576, 575, 582, 583), (583, 474, 467, 576), (577, 574, 581, 584), (578, 577, 584, 585), (580, 579, 586, 587), (587, 582, 575, 580), (581, 472, 479, 588), (590, 481, 482, 591), (583, 582, 590, 591), (591, 482, 474, 583), (584, 581, 588, 592), (592, 588, 589, 593), (585, 584, 592, 593), (587, 586, 594, 595), (595, 590, 582, 587), (588, 479, 485, 596), (596, 485, 486, 597), (589, 588, 596, 597), (598, 487, 481, 590), (595, 594, 599, 600), (600, 598, 590, 595), (350, 609, 610, 349, 321, 316), (399, 398, 322, 310), (395, 394, 612, 611), (398, 395, 611, 306, 322), (413, 601, 323, 309), (347, 346, 300, 311), (394, 393, 297, 317, 612), (308, 396, 402), (402, 301, 308), (344, 343, 296, 293), (349, 344, 293, 321), (401, 264, 301, 402), (493, 489, 287, 304), (342, 341, 289, 285), (343, 342, 285, 296), (502, 496, 324, 284), (404, 399, 310, 283), (411, 404, 283, 302), (393, 392, 281, 297), (314, 323, 601, 602), (413, 406, 400, 602, 601), (405, 345, 305, 278), (406, 405, 278, 290), (340, 339, 282, 277), (341, 340, 277, 289), (417, 411, 302, 275), (276, 500, 325), (499, 493, 304, 266), (505, 499, 266, 288), (79, 416, 265), (401, 400, 269, 264), (489, 352, 263, 287), (288, 327, 603, 505), (327, 326, 604, 603), (326, 330, 605, 604), (504, 605, 330, 292), (504, 505, 603, 605), (604, 605, 603), (597, 486, 480, 589), (476, 593, 589, 480), (593, 476, 469, 585), (487, 598, 600, 599, 483, 484), (599, 594, 477, 483), (594, 586, 470, 477), (469, 462, 578, 585), (470, 586, 579, 463), (463, 579, 578, 462), (458, 451, 459), (567, 568, 564), (564, 568, 459, 451), (607, 274, 267, 608), (274, 607, 606, 307), (412, 313, 307, 606), (412, 606, 350), (349, 610, 608, 352), (609, 350, 606, 607), (610, 609, 607, 608), (612, 317, 306, 611)])
_uv = me_cube_014.uv_layers.new(name='UVMap')
_uv.uv.foreach_set('vector', [0.5415, 0.6169, 0.5521, 0.6325, 0.5298, 0.6502, 0.5169, 0.6355, 0.5128, 0.1812, 0.5261, 0.1952, 0.516, 0.1923, 0.5042, 0.186, 0.5126, 0.2631, 0.5292, 0.2636, 0.5255, 0.3018, 0.5121, 0.3041, 0.5973, 0.5821, 0.6018, 0.5975, 0.5894, 0.6114, 0.5773, 0.5949, 0.5582, 0.1809, 0.5716, 0.183, 0.5773, 0.2163, 0.5668, 0.2181, 0.5413, 0.6953, 0.5083, 0.6728, 0.5298, 0.6502, 0.5456, 0.6692, 0.5204, 0.7283, 0.4828, 0.7049, 0.5083, 0.6728, 0.5413, 0.6953, 0.4919, 0.1665, 0.4849, 0.1842, 0.4694, 0.1797, 0.4747, 0.163, 0.5025, 0.1732, 0.5042, 0.186, 0.4849, 0.1842, 0.4919, 0.1665, 0.5727, 0.6617, 0.5521, 0.6325, 0.5894, 0.6114, 0.5948, 0.6191, 0.5521, 0.6325, 0.5727, 0.6617, 0.5456, 0.6692, 0.5298, 0.6502, 0.5727, 0.6617, 0.5621, 0.6919, 0.5413, 0.6953, 0.5456, 0.6692, 0.4998, 0.1612, 0.5113, 0.1666, 0.5025, 0.1732, 0.4919, 0.1665, 0.5113, 0.1666, 0.5128, 0.1812, 0.5042, 0.186, 0.5025, 0.1732, 0.5226, 0.1723, 0.5261, 0.1952, 0.5128, 0.1812, 0.5113, 0.1666, 0.6018, 0.5975, 0.6046, 0.6172, 0.5948, 0.6191, 0.5894, 0.6114, 0.6046, 0.6172, 0.6063, 0.6544, 0.5727, 0.6617, 0.5948, 0.6191, 0.5221, 0.1547, 0.5329, 0.1568, 0.5226, 0.1723, 0.5113, 0.1666, 0.5329, 0.1568, 0.5582, 0.1809, 0.5261, 0.1952, 0.5226, 0.1723, 0.5464, 0.739, 0.5204, 0.7283, 0.5413, 0.6953, 0.5535, 0.7163, 0.4909, 0.1577, 0.4919, 0.1665, 0.4747, 0.163, 0.4789, 0.1529, 0.5758, 0.707, 0.5621, 0.6919, 0.5727, 0.6617, 0.5881, 0.6843, 0.5621, 0.6919, 0.5758, 0.707, 0.5535, 0.7163, 0.5413, 0.6953, 0.5758, 0.707, 0.5744, 0.7468, 0.5464, 0.739, 0.5535, 0.7163, 0.4839, 0.1431, 0.5003, 0.1489, 0.4909, 0.1577, 0.4789, 0.1529, 0.5003, 0.1489, 0.4998, 0.1612, 0.4919, 0.1665, 0.4909, 0.1577, 0.508, 0.1478, 0.5113, 0.1666, 0.4998, 0.1612, 0.5003, 0.1489, 0.6063, 0.6544, 0.6109, 0.6798, 0.5881, 0.6843, 0.5727, 0.6617, 0.6109, 0.6798, 0.614, 0.7088, 0.5758, 0.707, 0.5881, 0.6843, 0.614, 0.7088, 0.6161, 0.7501, 0.5744, 0.7468, 0.5758, 0.707, 0.4911, 0.1299, 0.502, 0.1378, 0.5003, 0.1489, 0.4839, 0.1431, 0.5188, 0.143, 0.5221, 0.1547, 0.5113, 0.1666, 0.508, 0.1478, 0.5276, 0.1447, 0.5329, 0.1568, 0.5221, 0.1547, 0.5188, 0.143, 0.5188, 0.143, 0.508, 0.1478, 0.5098, 0.1343, 0.512, 0.1348, 0.508, 0.1478, 0.5003, 0.1489, 0.502, 0.1378, 0.5098, 0.1343, 0.5117, 0.1339, 0.512, 0.1348, 0.5098, 0.1343, 0.5116, 0.1339, 0.3855, 0.8316, 0.3855, 0.8703, 0.3644, 0.8703, 0.3644, 0.8316, 0.3855, 0.7929, 0.3855, 0.8316, 0.3644, 0.8316, 0.3644, 0.7929, 0.3855, 0.7542, 0.3855, 0.7929, 0.3644, 0.7929, 0.3644, 0.7542, 0.9612, 0.8356, 0.9768, 0.8356, 0.9768, 0.8593, 0.9768, 0.8356, 0.9612, 0.8356, 0.9631, 0.8075, 0.9768, 0.8103, 0.9612, 0.8356, 0.9505, 0.8048, 0.9596, 0.7907, 0.9631, 0.8075, 0.5028, 0.5107, 0.5243, 0.5124, 0.5146, 0.5799, 0.4972, 0.5805, 0.5243, 0.5124, 0.5332, 0.3813, 0.5904, 0.3369, 0.6102, 0.4657, 0.06007, 0.7121, 0.05383, 0.7559, 0.02526, 0.7628, 0.02243, 0.7206, 0.06331, 0.7554, 0.05383, 0.7559, 0.06007, 0.7121, 0.06713, 0.7131, 0.05383, 0.7559, 0.0539, 0.7949, 0.03291, 0.7853, 0.02526, 0.7628, 0.06998, 0.7914, 0.0539, 0.7949, 0.05383, 0.7559, 0.06331, 0.7554, 0.5292, 0.2636, 0.5904, 0.3369, 0.5332, 0.3813, 0.5255, 0.3018, 0.06007, 0.7121, 0.02243, 0.7206, 0.03271, 0.6928, 0.06441, 0.6949, 0.6203, 0.4641, 0.6102, 0.4657, 0.5904, 0.3369, 0.6065, 0.3348, 0.06713, 0.7131, 0.06007, 0.7121, 0.06441, 0.6949, 0.06998, 0.6959, 0.8444, 0.882, 0.8442, 0.8635, 0.8785, 0.862, 0.8788, 0.8814, 0.8129, 0.8823, 0.8128, 0.8642, 0.8442, 0.8635, 0.8444, 0.882, 0.8796, 0.6073, 0.9026, 0.6099, 0.9095, 0.6351, 0.8946, 0.6345, 0.9069, 0.6052, 0.9026, 0.6099, 0.8796, 0.6073, 0.8885, 0.5913, 0.864, 0.5811, 0.8441, 0.6041, 0.8404, 0.5858, 0.864, 0.5811, 0.8796, 0.6073, 0.8441, 0.6041, 0.9303, 0.7596, 0.9503, 0.7568, 0.9596, 0.7907, 0.9394, 0.7804, 0.1718, 0.6986, 0.1916, 0.691, 0.1926, 0.7215, 0.1734, 0.7213, 0.9305, 0.8006, 0.9505, 0.8048, 0.9612, 0.8356, 0.9346, 0.8265, 0.9505, 0.8048, 0.9305, 0.8006, 0.9394, 0.7804, 0.9596, 0.7907, 0.9305, 0.8006, 0.9087, 0.769, 0.9303, 0.7596, 0.9394, 0.7804, 0.8861, 0.7295, 0.913, 0.7054, 0.921, 0.7281, 0.9038, 0.7462, 0.913, 0.7054, 0.9416, 0.7034, 0.9434, 0.7247, 0.921, 0.7281, 0.9206, 0.6869, 0.9373, 0.6862, 0.9416, 0.7034, 0.913, 0.7054, 0.9287, 0.8592, 0.9237, 0.8363, 0.9346, 0.8265, 0.9612, 0.8356, 0.9237, 0.8363, 0.9018, 0.8266, 0.9305, 0.8006, 0.9346, 0.8265, 0.9027, 0.8494, 0.9018, 0.8266, 0.9237, 0.8363, 0.9287, 0.8592, 0.9018, 0.8266, 0.8753, 0.7905, 0.9087, 0.769, 0.9305, 0.8006, 0.8641, 0.6975, 0.8947, 0.6809, 0.913, 0.7054, 0.8861, 0.7295, 0.8947, 0.6809, 0.9125, 0.6712, 0.9206, 0.6869, 0.913, 0.7054, 0.9125, 0.6712, 0.9266, 0.6631, 0.9373, 0.6862, 0.9206, 0.6869, 0.8785, 0.862, 0.8648, 0.8399, 0.9018, 0.8266, 0.9027, 0.8494, 0.8648, 0.8399, 0.8457, 0.8188, 0.8753, 0.7905, 0.9018, 0.8266, 0.8491, 0.6601, 0.8854, 0.6503, 0.8947, 0.6809, 0.8641, 0.6975, 0.8854, 0.6503, 0.9047, 0.655, 0.9125, 0.6712, 0.8947, 0.6809, 0.9095, 0.6351, 0.9047, 0.655, 0.8854, 0.6503, 0.8946, 0.6345, 0.9047, 0.655, 0.9095, 0.6351, 0.9266, 0.6631, 0.9125, 0.6712, 0.8442, 0.8635, 0.8454, 0.847, 0.8648, 0.8399, 0.8785, 0.862, 0.8454, 0.847, 0.8288, 0.8395, 0.8457, 0.8188, 0.8648, 0.8399, 0.8128, 0.8642, 0.8288, 0.8395, 0.8454, 0.847, 0.8442, 0.8635, 0.845, 0.6337, 0.8693, 0.6293, 0.8854, 0.6503, 0.8491, 0.6601, 0.8796, 0.6073, 0.8693, 0.6293, 0.845, 0.6337, 0.8441, 0.6041, 0.8693, 0.6293, 0.8796, 0.6073, 0.8946, 0.6345, 0.8854, 0.6503, 0.3855, 0.7156, 0.3855, 0.7542, 0.3644, 0.7542, 0.3644, 0.7156, 0.3855, 0.6769, 0.3855, 0.7156, 0.3644, 0.7156, 0.3644, 0.6769, 0.3855, 0.6382, 0.3855, 0.6769, 0.3644, 0.6769, 0.3644, 0.6382, 0.3855, 0.5995, 0.3855, 0.6382, 0.3644, 0.6382, 0.3644, 0.5995, 0.3855, 0.5609, 0.3855, 0.5995, 0.3644, 0.5995, 0.3644, 0.5609, 0.3855, 0.5221, 0.3855, 0.5609, 0.3644, 0.5609, 0.3644, 0.5222, 0.1779, 0.3715, 0.2193, 0.4874, 0.2331, 0.5208, 0.1882, 0.4078, 0.1988, 0.4097, 0.203, 0.4016, 0.2048, 0.4053, 0.2046, 0.4092, 0.2038, 0.3899, 0.2077, 0.3991, 0.203, 0.4016, 0.1882, 0.4078, 0.8537, 0.3355, 0.8877, 0.3336, 0.8902, 0.3533, 0.8534, 0.3548, 0.8537, 0.3355, 0.8558, 0.3032, 0.8822, 0.3021, 0.8877, 0.3336, 0.08814, 0.1912, 0.04732, 0.2895, 0.0003121, 0.1988, 0.05533, 0.1769, 0.2086, 0.406, 0.2046, 0.4092, 0.2048, 0.4053, 0.2073, 0.4046, 0.8496, 0.3796, 0.8534, 0.3548, 0.8902, 0.3533, 0.8953, 0.3778, 0.05942, 0.1269, 0.05533, 0.1769, 0.0003121, 0.1988, 0.03703, 0.1071, 0.203, 0.4016, 0.2071, 0.4031, 0.2073, 0.4046, 0.2048, 0.4053, 0.07506, 0.1306, 0.08814, 0.1912, 0.05533, 0.1769, 0.05942, 0.1269, 0.09256, 0.1264, 0.1042, 0.1526, 0.08814, 0.1912, 0.07506, 0.1306, 0.2084, 0.4038, 0.2086, 0.406, 0.2073, 0.4046, 0.2084, 0.4037, 0.06581, 0.09026, 0.05942, 0.1269, 0.03703, 0.1071, 0.06794, 0.08936, 0.2071, 0.4031, 0.2082, 0.4033, 0.2084, 0.4037, 0.2073, 0.4046, 0.07159, 0.09123, 0.07506, 0.1306, 0.05942, 0.1269, 0.06581, 0.09026, 0.08088, 0.08864, 0.09256, 0.1264, 0.07506, 0.1306, 0.07159, 0.09123, 0.2085, 0.4034, 0.2084, 0.4038, 0.2084, 0.4037, 0.2085, 0.4034, 0.06206, 0.06931, 0.06581, 0.09026, 0.06794, 0.08936, 0.06748, 0.07146, 0.2082, 0.4033, 0.2086, 0.4033, 0.2085, 0.4034, 0.2084, 0.4037, 0.2086, 0.4033, 0.2086, 0.4034, 0.2085, 0.4034, 0.2085, 0.4034, 0.06744, 0.06328, 0.07159, 0.09123, 0.06581, 0.09026, 0.06206, 0.06931, 0.07463, 0.06802, 0.08088, 0.08864, 0.07159, 0.09123, 0.06744, 0.06328, 0.05947, 0.06362, 0.06206, 0.06931, 0.06748, 0.07146, 0.06125, 0.06458, 0.2087, 0.4033, 0.2086, 0.4034, 0.2086, 0.4033, 0.2087, 0.4032, 0.05771, 0.05193, 0.06744, 0.06328, 0.06206, 0.06931, 0.05947, 0.06362, 0.6306, 0.5811, 0.6292, 0.5936, 0.6018, 0.5975, 0.5973, 0.5821, 0.6382, 0.5822, 0.6344, 0.6006, 0.6292, 0.5936, 0.6306, 0.5811, 0.6887, 0.5859, 0.6868, 0.6041, 0.6344, 0.6006, 0.6382, 0.5822, 0.733, 0.5893, 0.733, 0.6115, 0.6868, 0.6041, 0.6887, 0.5859, 0.5466, 0.04994, 0.5453, 0.05934, 0.5294, 0.0541, 0.5337, 0.0445, 0.5703, 0.08043, 0.592, 0.08175, 0.5775, 0.1177, 0.5673, 0.1034, 0.8017, 0.5824, 0.8024, 0.5894, 0.733, 0.6115, 0.733, 0.5893, 0.8024, 0.5894, 0.7768, 0.6257, 0.7406, 0.6359, 0.733, 0.6115, 0.8008, 0.6618, 0.784, 0.6693, 0.7768, 0.6257, 0.7904, 0.6269, 0.563, 0.04732, 0.5633, 0.04846, 0.5453, 0.05934, 0.5466, 0.04994, 0.5633, 0.04846, 0.592, 0.03945, 0.5703, 0.08043, 0.5453, 0.05934, 0.5887, 0.03508, 0.592, 0.03945, 0.5633, 0.04846, 0.563, 0.04732, 0.592, 0.03945, 0.6131, 0.04167, 0.592, 0.08175, 0.5703, 0.08043, 0.8024, 0.5894, 0.8038, 0.5985, 0.7904, 0.6269, 0.7768, 0.6257, 0.6292, 0.5936, 0.6224, 0.6145, 0.6046, 0.6172, 0.6018, 0.5975, 0.6224, 0.6145, 0.6414, 0.6495, 0.6063, 0.6544, 0.6046, 0.6172, 0.5446, 0.1383, 0.5706, 0.151, 0.5582, 0.1809, 0.5329, 0.1568, 0.6344, 0.6006, 0.6316, 0.612, 0.6224, 0.6145, 0.6292, 0.5936, 0.6316, 0.612, 0.6773, 0.6411, 0.6414, 0.6495, 0.6224, 0.6145, 0.6868, 0.6041, 0.6773, 0.6411, 0.6316, 0.612, 0.6344, 0.6006, 0.5443, 0.111, 0.5557, 0.1233, 0.5446, 0.1383, 0.5378, 0.1289, 0.5775, 0.1177, 0.5557, 0.1233, 0.5443, 0.111, 0.5673, 0.1034, 0.5557, 0.1233, 0.5775, 0.1177, 0.5706, 0.151, 0.5446, 0.1383, 0.733, 0.6115, 0.7202, 0.6517, 0.6773, 0.6411, 0.6868, 0.6041, 0.7406, 0.6359, 0.7322, 0.6504, 0.7202, 0.6517, 0.733, 0.6115, 0.5453, 0.05934, 0.5296, 0.0864, 0.5121, 0.07021, 0.5294, 0.0541, 0.5296, 0.0864, 0.5475, 0.09432, 0.5443, 0.111, 0.5299, 0.09978, 0.5703, 0.08043, 0.5475, 0.09432, 0.5296, 0.0864, 0.5453, 0.05934, 0.5475, 0.09432, 0.5703, 0.08043, 0.5673, 0.1034, 0.5443, 0.111, 0.7395, 0.6682, 0.7304, 0.6698, 0.7202, 0.6517, 0.7322, 0.6504, 0.7768, 0.6257, 0.7395, 0.6682, 0.7322, 0.6504, 0.7406, 0.6359, 0.784, 0.6693, 0.7476, 0.6812, 0.7395, 0.6682, 0.7768, 0.6257, 0.7476, 0.6812, 0.784, 0.6693, 0.7959, 0.6926, 0.7557, 0.7028, 0.6414, 0.6495, 0.6463, 0.6743, 0.6109, 0.6798, 0.6063, 0.6544, 0.6463, 0.6743, 0.6509, 0.704, 0.614, 0.7088, 0.6109, 0.6798, 0.6509, 0.704, 0.6567, 0.7446, 0.6161, 0.7501, 0.614, 0.7088, 0.5234, 0.1308, 0.5305, 0.1389, 0.5276, 0.1447, 0.5188, 0.143, 0.5446, 0.1383, 0.5305, 0.1389, 0.5234, 0.1308, 0.5378, 0.1289, 0.5305, 0.1389, 0.5446, 0.1383, 0.5329, 0.1568, 0.5276, 0.1447, 0.6773, 0.6411, 0.687, 0.6696, 0.6463, 0.6743, 0.6414, 0.6495, 0.687, 0.6696, 0.6917, 0.691, 0.6509, 0.704, 0.6463, 0.6743, 0.6917, 0.691, 0.6985, 0.7322, 0.6567, 0.7446, 0.6509, 0.704, 0.5004, 0.09945, 0.5186, 0.1055, 0.5105, 0.1216, 0.4954, 0.1165, 0.5186, 0.1055, 0.5285, 0.1163, 0.5234, 0.1308, 0.5105, 0.1216, 0.5443, 0.111, 0.5285, 0.1163, 0.5186, 0.1055, 0.5299, 0.09978, 0.5285, 0.1163, 0.5443, 0.111, 0.5378, 0.1289, 0.5234, 0.1308, 0.7202, 0.6517, 0.7213, 0.6714, 0.687, 0.6696, 0.6773, 0.6411, 0.7213, 0.6714, 0.7234, 0.6803, 0.6917, 0.691, 0.687, 0.6696, 0.7234, 0.6803, 0.7347, 0.7072, 0.6985, 0.7322, 0.6917, 0.691, 0.5031, 0.07774, 0.5179, 0.09221, 0.5186, 0.1055, 0.5004, 0.09945, 0.5296, 0.0864, 0.5179, 0.09221, 0.5031, 0.07774, 0.5121, 0.07021, 0.5179, 0.09221, 0.5296, 0.0864, 0.5299, 0.09978, 0.5186, 0.1055, 0.7304, 0.6698, 0.7291, 0.6722, 0.7213, 0.6714, 0.7202, 0.6517, 0.7291, 0.6722, 0.7314, 0.6739, 0.7234, 0.6803, 0.7213, 0.6714, 0.7395, 0.6682, 0.7314, 0.6739, 0.7291, 0.6722, 0.7304, 0.6698, 0.7314, 0.6739, 0.7365, 0.6826, 0.7347, 0.7072, 0.7234, 0.6803, 0.7476, 0.6812, 0.7365, 0.6826, 0.7314, 0.6739, 0.7395, 0.6682, 0.7365, 0.6826, 0.7476, 0.6812, 0.7557, 0.7028, 0.7347, 0.7072, 0.5098, 0.1343, 0.502, 0.1378, 0.4911, 0.1299, 0.4954, 0.1165, 0.5105, 0.1216, 0.511, 0.1323, 0.5234, 0.1308, 0.5123, 0.1335, 0.511, 0.1323, 0.5105, 0.1216, 0.5123, 0.1335, 0.5234, 0.1308, 0.5188, 0.143, 0.512, 0.1348, 0.511, 0.1323, 0.5118, 0.1338, 0.5116, 0.1339, 0.5098, 0.1343, 0.5123, 0.1335, 0.5118, 0.1338, 0.5118, 0.1338, 0.511, 0.1323, 0.5118, 0.1338, 0.5123, 0.1335, 0.512, 0.1348, 0.5117, 0.1339, 0.3461, 0.8709, 0.346, 0.8316, 0.3644, 0.8316, 0.3644, 0.8703, 0.9865, 0.3494, 0.9863, 0.3105, 0.9996, 0.3105, 0.9997, 0.3498, 0.9863, 0.3105, 0.9865, 0.3494, 0.968, 0.3492, 0.968, 0.3105, 0.346, 0.8316, 0.3459, 0.7929, 0.3644, 0.7929, 0.3644, 0.8316, 0.9863, 0.3105, 0.9863, 0.2719, 0.9996, 0.2719, 0.9996, 0.3105, 0.9863, 0.2719, 0.9863, 0.3105, 0.968, 0.3105, 0.9679, 0.2719, 0.3459, 0.7929, 0.3459, 0.7542, 0.3644, 0.7542, 0.3644, 0.7929, 0.9863, 0.2719, 0.9863, 0.2332, 0.9996, 0.2332, 0.9996, 0.2719, 0.9863, 0.2332, 0.9863, 0.2719, 0.9679, 0.2719, 0.968, 0.2332, 0.3459, 0.7542, 0.346, 0.7156, 0.3644, 0.7156, 0.3644, 0.7542, 0.9863, 0.2332, 0.9863, 0.1945, 0.9996, 0.1945, 0.9996, 0.2332, 0.9863, 0.1945, 0.9863, 0.2332, 0.968, 0.2332, 0.9679, 0.1945, 0.346, 0.7156, 0.346, 0.6769, 0.3644, 0.6769, 0.3644, 0.7156, 0.9863, 0.1945, 0.9863, 0.1558, 0.9996, 0.1558, 0.9996, 0.1945, 0.9863, 0.1558, 0.9863, 0.1945, 0.9679, 0.1945, 0.9679, 0.1558, 0.346, 0.6769, 0.346, 0.6382, 0.3644, 0.6382, 0.3644, 0.6769, 0.9863, 0.1558, 0.9863, 0.1172, 0.9995, 0.1172, 0.9996, 0.1558, 0.9863, 0.1172, 0.9863, 0.1558, 0.9679, 0.1558, 0.9679, 0.1172, 0.346, 0.6382, 0.346, 0.5995, 0.3644, 0.5995, 0.3644, 0.6382, 0.9863, 0.1172, 0.9863, 0.07848, 0.9996, 0.07848, 0.9995, 0.1172, 0.9863, 0.07848, 0.9863, 0.1172, 0.9679, 0.1172, 0.9679, 0.07848, 0.346, 0.5995, 0.3459, 0.5609, 0.3644, 0.5609, 0.3644, 0.5995, 0.9863, 0.07848, 0.9863, 0.03978, 0.9996, 0.03979, 0.9996, 0.07848, 0.9863, 0.03978, 0.9863, 0.07848, 0.9679, 0.07848, 0.9679, 0.03979, 0.3459, 0.5609, 0.3461, 0.5214, 0.3644, 0.5222, 0.3644, 0.5609, 0.9863, 0.03978, 0.9862, 0.0003323, 0.9997, 0.0003121, 0.9996, 0.03979, 0.9862, 0.0003323, 0.9863, 0.03978, 0.9679, 0.03979, 0.9679, 0.001044, 0.2231, 0.4944, 0.2038, 0.3899, 0.1882, 0.4078, 0.2331, 0.5208, 0.2234, 0.4794, 0.1902, 0.3483, 0.2038, 0.3899, 0.2231, 0.4944, 0.1902, 0.3483, 0.2234, 0.4794, 0.2193, 0.4874, 0.1779, 0.3715, 0.2077, 0.3991, 0.2038, 0.3899, 0.2099, 0.3944, 0.1988, 0.4097, 0.1882, 0.4078, 0.203, 0.4016, 0.8607, 0.5132, 0.8551, 0.4801, 0.8896, 0.4812, 0.8823, 0.5136, 0.1118, 0.1491, 0.1502, 0.1625, 0.08814, 0.1912, 0.1042, 0.1526, 0.2121, 0.3983, 0.2098, 0.3995, 0.2077, 0.3991, 0.2099, 0.3944, 0.8545, 0.4606, 0.8915, 0.4613, 0.8896, 0.4812, 0.8551, 0.4801, 0.1594, 0.13, 0.21, 0.1084, 0.2331, 0.2035, 0.1502, 0.1625, 0.2077, 0.3991, 0.2085, 0.4018, 0.2071, 0.4031, 0.203, 0.4016, 0.1118, 0.1491, 0.1021, 0.1217, 0.1166, 0.111, 0.1502, 0.1625, 0.1021, 0.1217, 0.1118, 0.1491, 0.1042, 0.1526, 0.09256, 0.1264, 0.2098, 0.3995, 0.2097, 0.4016, 0.2085, 0.4018, 0.2077, 0.3991, 0.2121, 0.3983, 0.2112, 0.4023, 0.2097, 0.4016, 0.2098, 0.3995, 0.8545, 0.4606, 0.8501, 0.4365, 0.8953, 0.4373, 0.8915, 0.4613, 0.1594, 0.13, 0.1239, 0.09678, 0.1234, 0.06846, 0.21, 0.1084, 0.1239, 0.09678, 0.1594, 0.13, 0.1502, 0.1625, 0.1166, 0.111, 0.2085, 0.4018, 0.2087, 0.4027, 0.2082, 0.4033, 0.2071, 0.4031, 0.1021, 0.1217, 0.08592, 0.0849, 0.09421, 0.07636, 0.1166, 0.111, 0.08592, 0.0849, 0.1021, 0.1217, 0.09256, 0.1264, 0.08088, 0.08864, 0.2097, 0.4016, 0.2091, 0.4027, 0.2087, 0.4027, 0.2085, 0.4018, 0.2112, 0.4023, 0.2092, 0.4027, 0.2091, 0.4027, 0.2097, 0.4016, 0.1239, 0.09678, 0.09901, 0.07077, 0.09599, 0.07152, 0.1234, 0.06846, 0.09901, 0.07077, 0.1239, 0.09678, 0.1166, 0.111, 0.09421, 0.07636, 0.2087, 0.4027, 0.2088, 0.403, 0.2086, 0.4033, 0.2082, 0.4033, 0.07008, 0.03904, 0.07397, 0.06384, 0.07463, 0.06802, 0.06744, 0.06328, 0.08592, 0.0849, 0.07397, 0.06384, 0.07008, 0.03904, 0.09421, 0.07636, 0.07397, 0.06384, 0.08592, 0.0849, 0.08088, 0.08864, 0.07463, 0.06802, 0.2091, 0.4027, 0.2089, 0.4029, 0.2088, 0.403, 0.2087, 0.4027, 0.2089, 0.4029, 0.2089, 0.403, 0.2089, 0.403, 0.2088, 0.403, 0.2092, 0.4027, 0.2089, 0.403, 0.2089, 0.4029, 0.2091, 0.4027, 0.09901, 0.07077, 0.08497, 0.0344, 0.08424, 0.04156, 0.09599, 0.07152, 0.08497, 0.0344, 0.09901, 0.07077, 0.09421, 0.07636, 0.07008, 0.03904, 0.2088, 0.403, 0.2087, 0.4031, 0.2087, 0.4032, 0.2086, 0.4033, 0.2087, 0.4031, 0.2088, 0.4032, 0.2087, 0.4033, 0.2087, 0.4032, 0.2089, 0.403, 0.2088, 0.4032, 0.2087, 0.4031, 0.2088, 0.403, 0.05838, 0.0003121, 0.07008, 0.03904, 0.06744, 0.06328, 0.05771, 0.05193, 0.08497, 0.0344, 0.07766, 0.0184, 0.07709, 0.02165, 0.08424, 0.04156, 0.07766, 0.0184, 0.08497, 0.0344, 0.07008, 0.03904, 0.05838, 0.0003121, 0.5292, 0.2636, 0.5126, 0.2631, 0.5165, 0.1979, 0.5261, 0.1952, 0.5271, 0.2071, 0.5282, 0.2307, 0.9373, 0.6862, 0.9532, 0.6808, 0.9587, 0.6995, 0.9416, 0.7034, 0.1916, 0.691, 0.2021, 0.6911, 0.2021, 0.7216, 0.1926, 0.7215, 0.9416, 0.7034, 0.9587, 0.6995, 0.9626, 0.7217, 0.9544, 0.7231, 0.9434, 0.7247, 0.6102, 0.4657, 0.6203, 0.4641, 0.6266, 0.4937, 0.6144, 0.4957, 0.5521, 0.6325, 0.5415, 0.6169, 0.5773, 0.5949, 0.5894, 0.6114, 0.9503, 0.7568, 0.9603, 0.7551, 0.9681, 0.7537, 0.9741, 0.7885, 0.9596, 0.7907, 0.9604, 0.8641, 0.9287, 0.8592, 0.9612, 0.8356, 0.02526, 0.7628, 0.0003121, 0.7475, 0.004354, 0.7442, 0.516, 0.1923, 0.5146, 0.1956, 0.5032, 0.1956, 0.5042, 0.186, 0.5261, 0.1952, 0.5165, 0.1979, 0.5146, 0.1956, 0.516, 0.1923, 0.02243, 0.7206, 0.02526, 0.7628, 0.004354, 0.7442, 0.01743, 0.7184, 0.5775, 0.1177, 0.5931, 0.1196, 0.5842, 0.1557, 0.5706, 0.151, 0.4849, 0.1842, 0.4831, 0.192, 0.4672, 0.1875, 0.4694, 0.1797, 0.5042, 0.186, 0.5032, 0.1956, 0.4831, 0.192, 0.4849, 0.1842, 0.784, 0.6693, 0.8008, 0.6618, 0.8122, 0.6841, 0.7959, 0.6926, 0.9266, 0.6631, 0.9426, 0.6551, 0.9532, 0.6808, 0.9373, 0.6862, 0.9095, 0.6351, 0.9243, 0.6242, 0.9426, 0.6551, 0.9266, 0.6631, 0.9596, 0.7907, 0.9741, 0.7885, 0.9768, 0.8103, 0.9631, 0.8075, 0.6346, 0.553, 0.6166, 0.5554, 0.6144, 0.4957, 0.6266, 0.4937, 0.6102, 0.4657, 0.6144, 0.4957, 0.6166, 0.5554, 0.5146, 0.5799, 0.5243, 0.5124, 0.5332, 0.3813, 0.5168, 0.381, 0.5121, 0.3041, 0.5255, 0.3018, 0.5243, 0.5124, 0.5028, 0.5107, 0.5168, 0.381, 0.5332, 0.3813, 0.5083, 0.6728, 0.4932, 0.6594, 0.5169, 0.6355, 0.5298, 0.6502, 0.4828, 0.7049, 0.4672, 0.6926, 0.4932, 0.6594, 0.5083, 0.6728, 0.9026, 0.6099, 0.9069, 0.6052, 0.9243, 0.6242, 0.9095, 0.6351, 0.8017, 0.5824, 0.8122, 0.5813, 0.8024, 0.5894, 0.592, 0.08175, 0.5959, 0.08279, 0.5931, 0.1196, 0.5775, 0.1177, 0.6131, 0.04167, 0.615, 0.04264, 0.5959, 0.08279, 0.592, 0.08175, 0.864, 0.5811, 0.8885, 0.5913, 0.8796, 0.6073, 0.02243, 0.7206, 0.01743, 0.7184, 0.02799, 0.691, 0.03271, 0.6928, 0.5706, 0.151, 0.5842, 0.1557, 0.5716, 0.183, 0.5582, 0.1809, 0.615, 0.04264, 0.6131, 0.04167, 0.6243, 0.02061, 0.6267, 0.02168, 0.6267, 0.02168, 0.6243, 0.02061, 0.6337, 0.001782, 0.6346, 0.0003121, 0.6346, 0.0003121, 0.6337, 0.001782, 0.6109, 0.01211, 0.6097, 0.0103, 0.592, 0.03945, 0.5887, 0.03508, 0.6097, 0.0103, 0.6109, 0.01211, 0.592, 0.03945, 0.6109, 0.01211, 0.6243, 0.02061, 0.6131, 0.04167, 0.6337, 0.001782, 0.6243, 0.02061, 0.6109, 0.01211, 0.2088, 0.4032, 0.2089, 0.403, 0.2086, 0.4034, 0.2087, 0.4033, 0.2085, 0.4034, 0.2086, 0.4034, 0.2089, 0.403, 0.2089, 0.403, 0.2089, 0.403, 0.2092, 0.4027, 0.2084, 0.4038, 0.2085, 0.4034, 0.05771, 0.05193, 0.05947, 0.06362, 0.06125, 0.06458, 0.07709, 0.02165, 0.07766, 0.0184, 0.05838, 0.0003121, 0.07709, 0.02165, 0.06125, 0.06458, 0.06748, 0.07146, 0.08424, 0.04156, 0.08424, 0.04156, 0.06748, 0.07146, 0.06794, 0.08936, 0.09599, 0.07152, 0.2084, 0.4038, 0.2092, 0.4027, 0.2112, 0.4023, 0.2086, 0.406, 0.06794, 0.08936, 0.03703, 0.1071, 0.1234, 0.06846, 0.09599, 0.07152, 0.8496, 0.3796, 0.8953, 0.3778, 0.8953, 0.4373, 0.8501, 0.4365, 0.04732, 0.2895, 0.08814, 0.1912, 0.1779, 0.3715, 0.2331, 0.2035, 0.1902, 0.3483, 0.1502, 0.1625, 0.1902, 0.3483, 0.1779, 0.3715, 0.08814, 0.1912, 0.1502, 0.1625, 0.5714, 0.2368, 0.5668, 0.2181, 0.5773, 0.2163, 0.5844, 0.2335, 0.5844, 0.2335, 0.5965, 0.2827, 0.5802, 0.2865, 0.5714, 0.2368, 0.5904, 0.3369, 0.5802, 0.2865, 0.5965, 0.2827, 0.6065, 0.3348, 0.5904, 0.3369, 0.5292, 0.2636, 0.5802, 0.2865, 0.5261, 0.1952, 0.5582, 0.1809, 0.5668, 0.2181, 0.5271, 0.2071, 0.5282, 0.2307, 0.5714, 0.2368, 0.5802, 0.2865, 0.5292, 0.2636, 0.5271, 0.2071, 0.5668, 0.2181, 0.5714, 0.2368, 0.5282, 0.2307, 0.9603, 0.7551, 0.9544, 0.7231, 0.9626, 0.7217, 0.9681, 0.7537, 0.07469, 0.6546, 0.05006, 0.636, 0.06291, 0.6212, 0.08525, 0.639, 0.6809, 0.3996, 0.6723, 0.3949, 0.6841, 0.3885, 0.6942, 0.3856, 0.6806, 0.3177, 0.6801, 0.2767, 0.6935, 0.279, 0.6972, 0.3172, 0.1304, 0.6894, 0.1105, 0.6766, 0.1225, 0.6601, 0.135, 0.674, 0.7263, 0.4, 0.7348, 0.3627, 0.7453, 0.3645, 0.7397, 0.3978, 0.07442, 0.5762, 0.07874, 0.6023, 0.06291, 0.6212, 0.0414, 0.5987, 0.05355, 0.5432, 0.07442, 0.5762, 0.0414, 0.5987, 0.01598, 0.5666, 0.6599, 0.4143, 0.6427, 0.4178, 0.6374, 0.4011, 0.6529, 0.3966, 0.6705, 0.4076, 0.6599, 0.4143, 0.6529, 0.3966, 0.6723, 0.3949, 0.1058, 0.6098, 0.1279, 0.6524, 0.1225, 0.6601, 0.08525, 0.639, 0.08525, 0.639, 0.06291, 0.6212, 0.07874, 0.6023, 0.1058, 0.6098, 0.1058, 0.6098, 0.07874, 0.6023, 0.07442, 0.5762, 0.09524, 0.5796, 0.6678, 0.4196, 0.6599, 0.4143, 0.6705, 0.4076, 0.6793, 0.4142, 0.6793, 0.4142, 0.6705, 0.4076, 0.6723, 0.3949, 0.6809, 0.3996, 0.6907, 0.4085, 0.6793, 0.4142, 0.6809, 0.3996, 0.6942, 0.3856, 0.135, 0.674, 0.1225, 0.6601, 0.1279, 0.6524, 0.1378, 0.6543, 0.1378, 0.6543, 0.1279, 0.6524, 0.1058, 0.6098, 0.1395, 0.6171, 0.6901, 0.4261, 0.6793, 0.4142, 0.6907, 0.4085, 0.701, 0.424, 0.701, 0.424, 0.6907, 0.4085, 0.6942, 0.3856, 0.7263, 0.4, 0.07956, 0.5325, 0.08665, 0.5552, 0.07442, 0.5762, 0.05355, 0.5432, 0.6589, 0.4231, 0.6469, 0.4279, 0.6427, 0.4178, 0.6599, 0.4143, 0.1089, 0.5645, 0.1213, 0.5872, 0.1058, 0.6098, 0.09524, 0.5796, 0.09524, 0.5796, 0.07442, 0.5762, 0.08665, 0.5552, 0.1089, 0.5645, 0.1089, 0.5645, 0.08665, 0.5552, 0.07956, 0.5325, 0.1075, 0.5247, 0.6519, 0.4377, 0.6469, 0.4279, 0.6589, 0.4231, 0.6684, 0.432, 0.6684, 0.432, 0.6589, 0.4231, 0.6599, 0.4143, 0.6678, 0.4196, 0.6761, 0.433, 0.6684, 0.432, 0.6678, 0.4196, 0.6793, 0.4142, 0.1395, 0.6171, 0.1058, 0.6098, 0.1213, 0.5872, 0.144, 0.5917, 0.144, 0.5917, 0.1213, 0.5872, 0.1089, 0.5645, 0.1472, 0.5627, 0.1472, 0.5627, 0.1089, 0.5645, 0.1075, 0.5247, 0.1493, 0.5214, 0.6591, 0.4509, 0.6519, 0.4377, 0.6684, 0.432, 0.67, 0.443, 0.6868, 0.4378, 0.6761, 0.433, 0.6793, 0.4142, 0.6901, 0.4261, 0.6956, 0.4361, 0.6868, 0.4378, 0.6901, 0.4261, 0.701, 0.424, 0.6868, 0.4378, 0.68, 0.446, 0.6779, 0.4465, 0.6761, 0.433, 0.6761, 0.433, 0.6779, 0.4465, 0.67, 0.443, 0.6684, 0.432, 0.6798, 0.4469, 0.6797, 0.4469, 0.6779, 0.4465, 0.68, 0.446, 0.4665, 0.5608, 0.4454, 0.5608, 0.4454, 0.522, 0.4665, 0.5221, 0.4665, 0.5994, 0.4454, 0.5994, 0.4454, 0.5608, 0.4665, 0.5608, 0.4665, 0.6381, 0.4454, 0.6381, 0.4454, 0.5994, 0.4665, 0.5994, 0.9517, 0.04701, 0.9673, 0.0233, 0.9673, 0.04701, 0.9673, 0.04701, 0.9673, 0.0723, 0.9536, 0.0751, 0.9517, 0.04701, 0.9517, 0.04701, 0.9536, 0.0751, 0.9501, 0.09186, 0.941, 0.0778, 0.6709, 0.07014, 0.6653, 0.0003121, 0.6826, 0.0009558, 0.6924, 0.06837, 0.6924, 0.06837, 0.7782, 0.1151, 0.7584, 0.2439, 0.7013, 0.1995, 0.1304, 0.7738, 0.09273, 0.7652, 0.09556, 0.7231, 0.1241, 0.73, 0.1336, 0.7305, 0.1374, 0.7728, 0.1304, 0.7738, 0.1241, 0.73, 0.1241, 0.73, 0.09556, 0.7231, 0.1032, 0.7006, 0.1242, 0.691, 0.1403, 0.6945, 0.1336, 0.7305, 0.1241, 0.73, 0.1242, 0.691, 0.6972, 0.3172, 0.6935, 0.279, 0.7013, 0.1995, 0.7584, 0.2439, 0.1304, 0.7738, 0.1347, 0.791, 0.103, 0.7931, 0.09273, 0.7652, 0.7884, 0.1167, 0.7746, 0.246, 0.7584, 0.2439, 0.7782, 0.1151, 0.1374, 0.7728, 0.1403, 0.79, 0.1347, 0.791, 0.1304, 0.7738, 0.8349, 0.0006029, 0.8693, 0.001183, 0.8689, 0.02063, 0.8346, 0.01908, 0.8034, 0.0003121, 0.8349, 0.0006029, 0.8346, 0.01908, 0.8032, 0.01843, 0.87, 0.2753, 0.8851, 0.2481, 0.9, 0.2475, 0.8931, 0.2727, 0.8974, 0.2774, 0.879, 0.2913, 0.87, 0.2753, 0.8931, 0.2727, 0.8545, 0.3015, 0.8309, 0.2968, 0.8345, 0.2785, 0.8545, 0.3015, 0.8345, 0.2785, 0.87, 0.2753, 0.9207, 0.1229, 0.9299, 0.1022, 0.9501, 0.09186, 0.9408, 0.1258, 0.1409, 0.714, 0.1425, 0.6913, 0.1617, 0.6911, 0.1607, 0.7216, 0.921, 0.08202, 0.9251, 0.05611, 0.9517, 0.04701, 0.941, 0.0778, 0.941, 0.0778, 0.9501, 0.09186, 0.9299, 0.1022, 0.921, 0.08202, 0.921, 0.08202, 0.9299, 0.1022, 0.9207, 0.1229, 0.8992, 0.1136, 0.8765, 0.1531, 0.8943, 0.1364, 0.9114, 0.1545, 0.9035, 0.1772, 0.9035, 0.1772, 0.9114, 0.1545, 0.9338, 0.1579, 0.9321, 0.1792, 0.911, 0.1957, 0.9035, 0.1772, 0.9321, 0.1792, 0.9277, 0.1964, 0.9191, 0.0234, 0.9517, 0.04701, 0.9251, 0.05611, 0.9142, 0.04629, 0.9142, 0.04629, 0.9251, 0.05611, 0.921, 0.08202, 0.8923, 0.05599, 0.8931, 0.0332, 0.9191, 0.0234, 0.9142, 0.04629, 0.8923, 0.05599, 0.8923, 0.05599, 0.921, 0.08202, 0.8992, 0.1136, 0.8658, 0.09204, 0.8546, 0.1851, 0.8765, 0.1531, 0.9035, 0.1772, 0.8852, 0.2017, 0.8852, 0.2017, 0.9035, 0.1772, 0.911, 0.1957, 0.9029, 0.2114, 0.9029, 0.2114, 0.911, 0.1957, 0.9277, 0.1964, 0.917, 0.2195, 0.8689, 0.02063, 0.8931, 0.0332, 0.8923, 0.05599, 0.8553, 0.04265, 0.8553, 0.04265, 0.8923, 0.05599, 0.8658, 0.09204, 0.8362, 0.06378, 0.8396, 0.2225, 0.8546, 0.1851, 0.8852, 0.2017, 0.8759, 0.2323, 0.8759, 0.2323, 0.8852, 0.2017, 0.9029, 0.2114, 0.8951, 0.2276, 0.9, 0.2475, 0.8851, 0.2481, 0.8759, 0.2323, 0.8951, 0.2276, 0.8951, 0.2276, 0.9029, 0.2114, 0.917, 0.2195, 0.9, 0.2475, 0.8346, 0.01908, 0.8689, 0.02063, 0.8553, 0.04265, 0.8358, 0.03555, 0.8358, 0.03555, 0.8553, 0.04265, 0.8362, 0.06378, 0.8193, 0.04305, 0.8032, 0.01843, 0.8346, 0.01908, 0.8358, 0.03555, 0.8193, 0.04305, 0.8355, 0.2489, 0.8396, 0.2225, 0.8759, 0.2323, 0.8597, 0.2532, 0.87, 0.2753, 0.8345, 0.2785, 0.8355, 0.2489, 0.8597, 0.2532, 0.8597, 0.2532, 0.8759, 0.2323, 0.8851, 0.2481, 0.87, 0.2753, 0.4665, 0.6768, 0.4454, 0.6768, 0.4454, 0.6381, 0.4665, 0.6381, 0.4665, 0.7155, 0.4454, 0.7155, 0.4454, 0.6768, 0.4665, 0.6768, 0.4665, 0.7541, 0.4454, 0.7541, 0.4454, 0.7155, 0.4665, 0.7155, 0.4665, 0.7928, 0.4454, 0.7928, 0.4454, 0.7541, 0.4665, 0.7541, 0.4665, 0.8315, 0.4454, 0.8315, 0.4454, 0.7928, 0.4665, 0.7928, 0.4665, 0.8702, 0.4454, 0.8702, 0.4454, 0.8315, 0.4665, 0.8315, 0.4114, 0.1496, 0.4216, 0.1133, 0.4665, 0.0003121, 0.4527, 0.03372, 0.4322, 0.1114, 0.438, 0.1119, 0.4383, 0.1158, 0.4364, 0.1195, 0.4372, 0.1312, 0.4216, 0.1133, 0.4364, 0.1195, 0.4411, 0.122, 0.8073, 0.4802, 0.807, 0.4609, 0.8439, 0.4624, 0.8414, 0.4821, 0.8073, 0.4802, 0.8414, 0.4821, 0.8358, 0.5136, 0.8094, 0.5125, 0.3216, 0.3299, 0.2888, 0.3442, 0.2337, 0.3223, 0.2808, 0.2316, 0.4421, 0.1151, 0.4408, 0.1165, 0.4383, 0.1158, 0.438, 0.1119, 0.8032, 0.4361, 0.849, 0.4379, 0.8439, 0.4624, 0.807, 0.4609, 0.2928, 0.3942, 0.2705, 0.414, 0.2337, 0.3223, 0.2888, 0.3442, 0.4364, 0.1195, 0.4383, 0.1158, 0.4408, 0.1165, 0.4405, 0.118, 0.3085, 0.3905, 0.2928, 0.3942, 0.2888, 0.3442, 0.3216, 0.3299, 0.326, 0.3947, 0.3085, 0.3905, 0.3216, 0.3299, 0.3376, 0.3685, 0.4419, 0.1173, 0.4418, 0.1174, 0.4408, 0.1165, 0.4421, 0.1151, 0.2992, 0.4308, 0.3014, 0.4317, 0.2705, 0.414, 0.2928, 0.3942, 0.4405, 0.118, 0.4408, 0.1165, 0.4418, 0.1174, 0.4417, 0.1178, 0.305, 0.4299, 0.2992, 0.4308, 0.2928, 0.3942, 0.3085, 0.3905, 0.3143, 0.4325, 0.305, 0.4299, 0.3085, 0.3905, 0.326, 0.3947, 0.4419, 0.1176, 0.4419, 0.1177, 0.4418, 0.1174, 0.4419, 0.1173, 0.2955, 0.4518, 0.3009, 0.4496, 0.3014, 0.4317, 0.2992, 0.4308, 0.4417, 0.1178, 0.4418, 0.1174, 0.4419, 0.1177, 0.442, 0.1178, 0.442, 0.1178, 0.4419, 0.1177, 0.4419, 0.1176, 0.442, 0.1177, 0.3009, 0.4578, 0.2955, 0.4518, 0.2992, 0.4308, 0.305, 0.4299, 0.3081, 0.4531, 0.3009, 0.4578, 0.305, 0.4299, 0.3143, 0.4325, 0.2929, 0.4575, 0.2947, 0.4565, 0.3009, 0.4496, 0.2955, 0.4518, 0.4422, 0.1178, 0.4421, 0.1179, 0.442, 0.1178, 0.442, 0.1177, 0.2911, 0.4692, 0.2929, 0.4575, 0.2955, 0.4518, 0.3009, 0.4578, 0.1638, 0.6904, 0.1304, 0.6894, 0.135, 0.674, 0.1624, 0.6778, 0.1713, 0.6893, 0.1638, 0.6904, 0.1624, 0.6778, 0.1675, 0.6709, 0.2218, 0.6856, 0.1713, 0.6893, 0.1675, 0.6709, 0.2199, 0.6674, 0.2662, 0.6822, 0.2218, 0.6856, 0.2199, 0.6674, 0.2661, 0.66, 0.7147, 0.5309, 0.7018, 0.5363, 0.6975, 0.5267, 0.7133, 0.5215, 0.7384, 0.5004, 0.7353, 0.4774, 0.7455, 0.4631, 0.7601, 0.4991, 0.3348, 0.6891, 0.2662, 0.6822, 0.2661, 0.66, 0.3355, 0.682, 0.3355, 0.682, 0.2661, 0.66, 0.2738, 0.6356, 0.3099, 0.6458, 0.334, 0.6097, 0.3235, 0.6446, 0.3099, 0.6458, 0.3172, 0.6022, 0.731, 0.5335, 0.7147, 0.5309, 0.7133, 0.5215, 0.7314, 0.5323, 0.7314, 0.5323, 0.7133, 0.5215, 0.7384, 0.5004, 0.7601, 0.5414, 0.7567, 0.5457, 0.731, 0.5335, 0.7314, 0.5323, 0.7601, 0.5414, 0.7601, 0.5414, 0.7384, 0.5004, 0.7601, 0.4991, 0.7811, 0.5391, 0.3355, 0.682, 0.3099, 0.6458, 0.3235, 0.6446, 0.337, 0.673, 0.1624, 0.6778, 0.135, 0.674, 0.1378, 0.6543, 0.1556, 0.657, 0.1556, 0.657, 0.1378, 0.6543, 0.1395, 0.6171, 0.1746, 0.622, 0.7126, 0.4425, 0.701, 0.424, 0.7263, 0.4, 0.7387, 0.4298, 0.1675, 0.6709, 0.1624, 0.6778, 0.1556, 0.657, 0.1647, 0.6595, 0.1647, 0.6595, 0.1556, 0.657, 0.1746, 0.622, 0.2105, 0.6304, 0.2199, 0.6674, 0.1675, 0.6709, 0.1647, 0.6595, 0.2105, 0.6304, 0.7124, 0.4698, 0.7058, 0.452, 0.7126, 0.4425, 0.7238, 0.4575, 0.7455, 0.4631, 0.7353, 0.4774, 0.7124, 0.4698, 0.7238, 0.4575, 0.7238, 0.4575, 0.7126, 0.4425, 0.7387, 0.4298, 0.7455, 0.4631, 0.2661, 0.66, 0.2199, 0.6674, 0.2105, 0.6304, 0.2534, 0.6197, 0.2738, 0.6356, 0.2661, 0.66, 0.2534, 0.6197, 0.2653, 0.6211, 0.7133, 0.5215, 0.6975, 0.5267, 0.6801, 0.5106, 0.6976, 0.4944, 0.6976, 0.4944, 0.698, 0.481, 0.7124, 0.4698, 0.7156, 0.4865, 0.7384, 0.5004, 0.7133, 0.5215, 0.6976, 0.4944, 0.7156, 0.4865, 0.7156, 0.4865, 0.7124, 0.4698, 0.7353, 0.4774, 0.7384, 0.5004, 0.2727, 0.6033, 0.2653, 0.6211, 0.2534, 0.6197, 0.2635, 0.6017, 0.3099, 0.6458, 0.2738, 0.6356, 0.2653, 0.6211, 0.2727, 0.6033, 0.3172, 0.6022, 0.3099, 0.6458, 0.2727, 0.6033, 0.2807, 0.5903, 0.2807, 0.5903, 0.2888, 0.5687, 0.329, 0.5789, 0.3172, 0.6022, 0.1746, 0.622, 0.1395, 0.6171, 0.144, 0.5917, 0.1794, 0.5972, 0.1794, 0.5972, 0.144, 0.5917, 0.1472, 0.5627, 0.1841, 0.5675, 0.1841, 0.5675, 0.1472, 0.5627, 0.1493, 0.5214, 0.1899, 0.5269, 0.6914, 0.45, 0.6868, 0.4378, 0.6956, 0.4361, 0.6986, 0.4419, 0.7126, 0.4425, 0.7058, 0.452, 0.6914, 0.45, 0.6986, 0.4419, 0.6986, 0.4419, 0.6956, 0.4361, 0.701, 0.424, 0.7126, 0.4425, 0.2105, 0.6304, 0.1746, 0.622, 0.1794, 0.5972, 0.2202, 0.6019, 0.2202, 0.6019, 0.1794, 0.5972, 0.1841, 0.5675, 0.2248, 0.5805, 0.2248, 0.5805, 0.1841, 0.5675, 0.1899, 0.5269, 0.2316, 0.5393, 0.6684, 0.4814, 0.6634, 0.4643, 0.6786, 0.4592, 0.6866, 0.4753, 0.6866, 0.4753, 0.6786, 0.4592, 0.6914, 0.45, 0.6965, 0.4645, 0.7124, 0.4698, 0.698, 0.481, 0.6866, 0.4753, 0.6965, 0.4645, 0.6965, 0.4645, 0.6914, 0.45, 0.7058, 0.452, 0.7124, 0.4698, 0.2534, 0.6197, 0.2105, 0.6304, 0.2202, 0.6019, 0.2544, 0.6, 0.2544, 0.6, 0.2202, 0.6019, 0.2248, 0.5805, 0.2565, 0.5912, 0.2565, 0.5912, 0.2248, 0.5805, 0.2316, 0.5393, 0.2678, 0.5643, 0.6711, 0.5031, 0.6684, 0.4814, 0.6866, 0.4753, 0.6859, 0.4886, 0.6976, 0.4944, 0.6801, 0.5106, 0.6711, 0.5031, 0.6859, 0.4886, 0.6859, 0.4886, 0.6866, 0.4753, 0.698, 0.481, 0.6976, 0.4944, 0.2635, 0.6017, 0.2534, 0.6197, 0.2544, 0.6, 0.2622, 0.5993, 0.2622, 0.5993, 0.2544, 0.6, 0.2565, 0.5912, 0.2646, 0.5976, 0.2727, 0.6033, 0.2635, 0.6017, 0.2622, 0.5993, 0.2646, 0.5976, 0.2646, 0.5976, 0.2565, 0.5912, 0.2678, 0.5643, 0.2697, 0.5889, 0.2807, 0.5903, 0.2727, 0.6033, 0.2646, 0.5976, 0.2697, 0.5889, 0.2697, 0.5889, 0.2678, 0.5643, 0.2888, 0.5687, 0.2807, 0.5903, 0.6779, 0.4465, 0.679, 0.4485, 0.6786, 0.4592, 0.6634, 0.4643, 0.6591, 0.4509, 0.67, 0.443, 0.6914, 0.45, 0.6786, 0.4592, 0.679, 0.4485, 0.6803, 0.4473, 0.6803, 0.4473, 0.68, 0.446, 0.6868, 0.4378, 0.6914, 0.45, 0.679, 0.4485, 0.6779, 0.4465, 0.6797, 0.4469, 0.6798, 0.447, 0.6803, 0.4473, 0.679, 0.4485, 0.6798, 0.447, 0.6798, 0.447, 0.6798, 0.447, 0.6798, 0.4469, 0.68, 0.446, 0.6803, 0.4473, 0.4272, 0.5214, 0.4454, 0.522, 0.4454, 0.5608, 0.427, 0.5607, 0.4132, 0.5219, 0.4263, 0.5214, 0.4262, 0.5607, 0.413, 0.5608, 0.413, 0.5608, 0.3946, 0.5607, 0.3947, 0.522, 0.4132, 0.5219, 0.427, 0.5607, 0.4454, 0.5608, 0.4454, 0.5994, 0.427, 0.5994, 0.413, 0.5608, 0.4262, 0.5607, 0.4263, 0.5994, 0.413, 0.5994, 0.413, 0.5994, 0.3946, 0.5994, 0.3946, 0.5607, 0.413, 0.5608, 0.427, 0.5994, 0.4454, 0.5994, 0.4454, 0.6381, 0.427, 0.6381, 0.413, 0.5994, 0.4263, 0.5994, 0.4263, 0.6381, 0.413, 0.6381, 0.413, 0.6381, 0.3946, 0.6381, 0.3946, 0.5994, 0.413, 0.5994, 0.427, 0.6381, 0.4454, 0.6381, 0.4454, 0.6768, 0.427, 0.6768, 0.413, 0.6381, 0.4263, 0.6381, 0.4262, 0.6767, 0.413, 0.6767, 0.413, 0.6767, 0.3946, 0.6767, 0.3946, 0.6381, 0.413, 0.6381, 0.427, 0.6768, 0.4454, 0.6768, 0.4454, 0.7155, 0.427, 0.7155, 0.413, 0.6767, 0.4262, 0.6767, 0.4262, 0.7154, 0.413, 0.7154, 0.413, 0.7154, 0.3946, 0.7154, 0.3946, 0.6767, 0.413, 0.6767, 0.427, 0.7155, 0.4454, 0.7155, 0.4454, 0.7541, 0.427, 0.7541, 0.413, 0.7154, 0.4262, 0.7154, 0.4262, 0.7541, 0.413, 0.7541, 0.413, 0.7541, 0.3946, 0.7541, 0.3946, 0.7154, 0.413, 0.7154, 0.427, 0.7541, 0.4454, 0.7541, 0.4454, 0.7928, 0.427, 0.7928, 0.413, 0.7541, 0.4262, 0.7541, 0.4262, 0.7928, 0.413, 0.7928, 0.413, 0.7928, 0.3946, 0.7928, 0.3946, 0.7541, 0.413, 0.7541, 0.427, 0.7928, 0.4454, 0.7928, 0.4454, 0.8315, 0.427, 0.8315, 0.413, 0.7928, 0.4262, 0.7928, 0.4263, 0.8315, 0.413, 0.8315, 0.413, 0.8315, 0.3946, 0.8314, 0.3946, 0.7928, 0.413, 0.7928, 0.427, 0.8315, 0.4454, 0.8315, 0.4454, 0.8702, 0.4271, 0.8709, 0.413, 0.8315, 0.4263, 0.8315, 0.4263, 0.8709, 0.4128, 0.8709, 0.4128, 0.8709, 0.3946, 0.8702, 0.3946, 0.8314, 0.413, 0.8315, 0.4566, 0.02669, 0.4665, 0.0003121, 0.4216, 0.1133, 0.4372, 0.1312, 0.4569, 0.04165, 0.4566, 0.02669, 0.4372, 0.1312, 0.4236, 0.1728, 0.4236, 0.1728, 0.4114, 0.1496, 0.4527, 0.03372, 0.4569, 0.04165, 0.4411, 0.122, 0.4433, 0.1267, 0.4372, 0.1312, 0.4322, 0.1114, 0.4364, 0.1195, 0.4216, 0.1133, 0.8144, 0.3025, 0.836, 0.3021, 0.8433, 0.3345, 0.8087, 0.3356, 0.3453, 0.372, 0.3376, 0.3685, 0.3216, 0.3299, 0.3836, 0.3586, 0.4455, 0.1228, 0.4433, 0.1267, 0.4411, 0.122, 0.4433, 0.1215, 0.8082, 0.3551, 0.8087, 0.3356, 0.8433, 0.3345, 0.8452, 0.3544, 0.3928, 0.3911, 0.3836, 0.3586, 0.4665, 0.3176, 0.4434, 0.4127, 0.4411, 0.122, 0.4364, 0.1195, 0.4405, 0.118, 0.4419, 0.1193, 0.3453, 0.372, 0.3836, 0.3586, 0.35, 0.4101, 0.3355, 0.3994, 0.3355, 0.3994, 0.326, 0.3947, 0.3376, 0.3685, 0.3453, 0.372, 0.4433, 0.1215, 0.4411, 0.122, 0.4419, 0.1193, 0.4432, 0.1195, 0.4455, 0.1228, 0.4433, 0.1215, 0.4432, 0.1195, 0.4446, 0.1188, 0.8082, 0.3551, 0.8452, 0.3544, 0.849, 0.3784, 0.8038, 0.3792, 0.3928, 0.3911, 0.4434, 0.4127, 0.3568, 0.4526, 0.3573, 0.4243, 0.3573, 0.4243, 0.35, 0.4101, 0.3836, 0.3586, 0.3928, 0.3911, 0.4419, 0.1193, 0.4405, 0.118, 0.4417, 0.1178, 0.4422, 0.1183, 0.3355, 0.3994, 0.35, 0.4101, 0.3276, 0.4447, 0.3193, 0.4362, 0.3193, 0.4362, 0.3143, 0.4325, 0.326, 0.3947, 0.3355, 0.3994, 0.4432, 0.1195, 0.4419, 0.1193, 0.4422, 0.1183, 0.4425, 0.1184, 0.4446, 0.1188, 0.4432, 0.1195, 0.4425, 0.1184, 0.4426, 0.1184, 0.3573, 0.4243, 0.3568, 0.4526, 0.3294, 0.4496, 0.3324, 0.4503, 0.3324, 0.4503, 0.3276, 0.4447, 0.35, 0.4101, 0.3573, 0.4243, 0.4422, 0.1183, 0.4417, 0.1178, 0.442, 0.1178, 0.4422, 0.1181, 0.3035, 0.482, 0.3009, 0.4578, 0.3081, 0.4531, 0.3074, 0.4573, 0.3193, 0.4362, 0.3276, 0.4447, 0.3035, 0.482, 0.3074, 0.4573, 0.3074, 0.4573, 0.3081, 0.4531, 0.3143, 0.4325, 0.3193, 0.4362, 0.4425, 0.1184, 0.4422, 0.1183, 0.4422, 0.1181, 0.4423, 0.1182, 0.4423, 0.1182, 0.4422, 0.1181, 0.4423, 0.1181, 0.4423, 0.1181, 0.4426, 0.1184, 0.4425, 0.1184, 0.4423, 0.1182, 0.4423, 0.1181, 0.3324, 0.4503, 0.3294, 0.4496, 0.3177, 0.4795, 0.3184, 0.4867, 0.3184, 0.4867, 0.3035, 0.482, 0.3276, 0.4447, 0.3324, 0.4503, 0.4422, 0.1181, 0.442, 0.1178, 0.4421, 0.1179, 0.4422, 0.1179, 0.4422, 0.1179, 0.4421, 0.1179, 0.4422, 0.1178, 0.4422, 0.1179, 0.4423, 0.1181, 0.4422, 0.1181, 0.4422, 0.1179, 0.4422, 0.1179, 0.2918, 0.5208, 0.2911, 0.4692, 0.3009, 0.4578, 0.3035, 0.482, 0.3184, 0.4867, 0.3177, 0.4795, 0.3105, 0.4994, 0.3111, 0.5027, 0.3111, 0.5027, 0.2918, 0.5208, 0.3035, 0.482, 0.3184, 0.4867, 0.6972, 0.3172, 0.6963, 0.3501, 0.6951, 0.3737, 0.6942, 0.3856, 0.6846, 0.3829, 0.6806, 0.3177, 0.9277, 0.1964, 0.9321, 0.1792, 0.9492, 0.1831, 0.9437, 0.2018, 0.1607, 0.7216, 0.1617, 0.6911, 0.1712, 0.691, 0.1712, 0.7215, 0.9321, 0.1792, 0.9338, 0.1579, 0.9449, 0.1594, 0.953, 0.1609, 0.9492, 0.1831, 0.7782, 0.1151, 0.7824, 0.08508, 0.7946, 0.08711, 0.7884, 0.1167, 0.08525, 0.639, 0.1225, 0.6601, 0.1105, 0.6766, 0.07469, 0.6546, 0.9408, 0.1258, 0.9501, 0.09186, 0.9645, 0.09412, 0.9585, 0.1289, 0.9507, 0.1275, 0.9509, 0.01847, 0.9517, 0.04701, 0.9191, 0.0234, 0.09556, 0.7231, 0.07465, 0.7417, 0.07061, 0.7384, 0.6841, 0.3885, 0.6723, 0.3949, 0.6712, 0.3853, 0.6826, 0.3852, 0.6942, 0.3856, 0.6841, 0.3885, 0.6826, 0.3852, 0.6846, 0.3829, 0.09273, 0.7652, 0.08772, 0.7674, 0.07465, 0.7417, 0.09556, 0.7231, 0.7455, 0.4631, 0.7387, 0.4298, 0.7522, 0.4251, 0.7612, 0.4612, 0.6529, 0.3966, 0.6374, 0.4011, 0.6352, 0.3933, 0.6511, 0.3888, 0.6723, 0.3949, 0.6529, 0.3966, 0.6511, 0.3888, 0.6712, 0.3853, 0.3172, 0.6022, 0.329, 0.5789, 0.3453, 0.5874, 0.334, 0.6097, 0.917, 0.2195, 0.9277, 0.1964, 0.9437, 0.2018, 0.9331, 0.2275, 0.9, 0.2475, 0.917, 0.2195, 0.9331, 0.2275, 0.9148, 0.2584, 0.9501, 0.09186, 0.9536, 0.0751, 0.9673, 0.0723, 0.9645, 0.09412, 0.8026, 0.02785, 0.7946, 0.08711, 0.7824, 0.08508, 0.7847, 0.02546, 0.7782, 0.1151, 0.6924, 0.06837, 0.6826, 0.0009558, 0.7847, 0.02546, 0.7824, 0.08508, 0.7013, 0.1995, 0.6935, 0.279, 0.6801, 0.2767, 0.6848, 0.1998, 0.6924, 0.06837, 0.7013, 0.1995, 0.6848, 0.1998, 0.6709, 0.07014, 0.0414, 0.5987, 0.06291, 0.6212, 0.05006, 0.636, 0.0263, 0.612, 0.01598, 0.5666, 0.0414, 0.5987, 0.0263, 0.612, 0.0003121, 0.5789, 0.8931, 0.2727, 0.9, 0.2475, 0.9148, 0.2584, 0.8974, 0.2774, 0.3348, 0.6891, 0.3355, 0.682, 0.3453, 0.6902, 0.7601, 0.4991, 0.7455, 0.4631, 0.7612, 0.4612, 0.7639, 0.498, 0.7811, 0.5391, 0.7601, 0.4991, 0.7639, 0.498, 0.783, 0.5382, 0.8545, 0.3015, 0.87, 0.2753, 0.879, 0.2913, 0.09273, 0.7652, 0.103, 0.7931, 0.09829, 0.7949, 0.08772, 0.7674, 0.7387, 0.4298, 0.7263, 0.4, 0.7397, 0.3978, 0.7522, 0.4251, 0.783, 0.5382, 0.7948, 0.5591, 0.7924, 0.5602, 0.7811, 0.5391, 0.7948, 0.5591, 0.8026, 0.5805, 0.8017, 0.579, 0.7924, 0.5602, 0.8026, 0.5805, 0.7777, 0.5705, 0.7789, 0.5687, 0.8017, 0.579, 0.7601, 0.5414, 0.7789, 0.5687, 0.7777, 0.5705, 0.7567, 0.5457, 0.7601, 0.5414, 0.7811, 0.5391, 0.7924, 0.5602, 0.7789, 0.5687, 0.8017, 0.579, 0.7789, 0.5687, 0.7924, 0.5602, 0.4422, 0.1179, 0.4422, 0.1178, 0.442, 0.1177, 0.4423, 0.1181, 0.4419, 0.1176, 0.4423, 0.1181, 0.4423, 0.1181, 0.442, 0.1177, 0.4423, 0.1181, 0.4419, 0.1176, 0.4419, 0.1173, 0.4426, 0.1184, 0.2911, 0.4692, 0.2918, 0.5208, 0.3111, 0.5027, 0.3105, 0.4994, 0.2947, 0.4565, 0.2929, 0.4575, 0.3105, 0.4994, 0.3177, 0.4795, 0.3009, 0.4496, 0.2947, 0.4565, 0.3177, 0.4795, 0.3294, 0.4496, 0.3014, 0.4317, 0.3009, 0.4496, 0.4419, 0.1173, 0.4421, 0.1151, 0.4446, 0.1188, 0.4426, 0.1184, 0.3014, 0.4317, 0.3294, 0.4496, 0.3568, 0.4526, 0.2705, 0.414, 0.8032, 0.4361, 0.8038, 0.3792, 0.849, 0.3784, 0.849, 0.4379, 0.2808, 0.2316, 0.4114, 0.1496, 0.3216, 0.3299, 0.4665, 0.3176, 0.3836, 0.3586, 0.4236, 0.1728, 0.4236, 0.1728, 0.3836, 0.3586, 0.3216, 0.3299, 0.4114, 0.1496, 0.7395, 0.344, 0.7525, 0.3474, 0.7453, 0.3645, 0.7348, 0.3627, 0.7525, 0.3474, 0.7395, 0.344, 0.7483, 0.2943, 0.7645, 0.2981, 0.7584, 0.2439, 0.7746, 0.246, 0.7645, 0.2981, 0.7483, 0.2943, 0.7584, 0.2439, 0.7483, 0.2943, 0.6972, 0.3172, 0.6942, 0.3856, 0.6951, 0.3737, 0.7348, 0.3627, 0.7263, 0.4, 0.6963, 0.3501, 0.6972, 0.3172, 0.7483, 0.2943, 0.7395, 0.344, 0.6951, 0.3737, 0.6963, 0.3501, 0.7395, 0.344, 0.7348, 0.3627, 0.9507, 0.1275, 0.9585, 0.1289, 0.953, 0.1609, 0.9449, 0.1594])
me_cube_014.materials.append(mat_material)
me_cube_014.remesh_voxel_size = 0.3
me_cube_014.use_mirror_x = True
me_cube_014.use_mirror_vertex_groups = False
me_cube_014.update()
arm_armature = bpy.data.armatures.new('Armature')  # bones are not reproduced

# ---- objects
ob_armature = bpy.data.objects.new('Armature', arm_armature)
ob_fix = bpy.data.objects.new('Fix', me_cube_014)

# ---- transforms, parenting, visibility, modifiers, constraints
ob_armature.location = (0.3584, -0.2415, 2.686)
ob_armature.show_in_front = True
ob_fix.parent = ob_armature
ob_fix.matrix_parent_inverse = Matrix(((1.0, -0.0, -0.0, -0.3584), (-0.0, 1.0, 0.0, 0.2415), (-0.0, -0.0, 1.0, -2.686), (-0.0, 0.0, -0.0, 1.0)))
ob_fix.location = (0.0, 0.0, 0.0)
ob_fix.scale = (3.746, 3.746, 3.746)
ob_fix.lock_rotations_4d = False
ob_fix.empty_display_type = 'ARROWS'
ob_fix.lineart.crease_threshold = 0.0
ob_fix.use_mesh_mirror_x = True
_vg = ob_fix.vertex_groups.new(name='Body')
for _i, _w in zip([0, 1, 2, 3, 4, 5, 7, 8, 9, 10, 12, 13, 14, 15, 16, 17, 18, 19, 20, 21, 22, 23, 24, 25, 26, 27, 28, 29, 30, 31, 32, 33, 34, 35, 36, 37, 38, 39, 40, 41, 42, 150, 151, 152, 153, 154, 155, 156, 157, 158, 159, 160, 161, 162, 163, 164, 165, 166, 167, 168, 169, 170, 171, 172, 173, 174, 175, 176, 177, 178, 179, 180, 181, 182, 183, 184, 185, 186, 187, 188, 189, 190, 191, 192, 193, 194, 195, 196, 197, 198, 199, 200, 201, 202, 263, 266, 268, 272, 273, 276, 277, 280, 282, 284, 285, 287, 288, 289, 291, 292, 293, 295, 296, 299, 300, 304, 311, 315, 319, 321, 324, 325, 326, 327, 328, 329, 330, 331, 335, 336, 339, 340, 341, 342, 343, 344, 346, 347, 348, 349, 351, 352, 353, 354, 355, 356, 357, 358, 359, 360, 361, 362, 363, 364, 365, 366, 367, 368, 369, 370, 371, 372, 373, 374, 375, 376, 377, 378, 379, 380, 381, 488, 489, 490, 491, 492, 493, 494, 495, 496, 497, 498, 499, 500, 501, 502, 503, 504, 505, 506, 507, 508, 509, 510, 511, 512, 513, 514, 515, 516, 517, 518, 519, 520, 521, 522, 523, 524, 525, 526, 527, 528, 529, 530, 531, 532, 533, 534, 535, 536, 537, 538, 539, 540, 603, 604, 605, 609, 610], [0.9331, 0.912, 0.8799, 0.8374, 0.7501, 0.519, 0.9711, 0.9484, 0.6395, 0.1366, 0.9771, 0.09795, 0.9149, 0.8798, 0.8301, 0.7557, 0.7203, 0.9667, 0.9226, 0.8711, 0.5954, 0.5937, 0.5253, 0.9694, 0.9286, 0.3153, 0.4603, 0.8186, 0.7612, 0.6545, 0.8731, 0.8217, 0.6517, 0.3244, 0.1931, 0.87, 0.7518, 0.4062, 0.1547, 0.07381, 0.2211, 0.9793, 0.5874, 0.9771, 0.9607, 0.7183, 0.7014, 0.9174, 0.8782, 0.8554, 0.8112, 0.7501, 0.7119, 0.9032, 0.9021, 0.8843, 0.741, 0.7195, 0.7181, 0.9719, 0.9312, 0.4007, 0.5192, 0.9731, 0.9286, 0.676, 0.6223, 0.6399, 0.8186, 0.833, 0.8409, 0.7667, 0.731, 0.816, 0.8388, 0.8523, 0.8746, 0.7524, 0.4274, 0.2013, 0.1099, 0.2491, 0.8726, 0.8309, 0.701, 0.5852, 0.4121, 0.8322, 0.8426, 0.8275, 0.7177, 0.8198, 0.8385, 0.8398, 0.06508, 0.7124, 0.9788, 0.9019, 0.903, 0.9034, 0.9141, 0.7384, 0.9353, 0.885, 0.8377, 0.5803, 0.7181, 0.8812, 0.9808, 0.7184, 0.5147, 0.9648, 0.7483, 0.9797, 0.974, 0.6773, 0.9514, 0.9237, 0.804, 0.09633, 0.8531, 0.9038, 0.7166, 0.7167, 0.7167, 0.7166, 0.716, 0.7161, 0.01058, 0.07624, 0.9331, 0.912, 0.8799, 0.8374, 0.7501, 0.519, 0.9711, 0.9484, 0.6395, 0.1366, 0.9771, 0.09795, 0.9149, 0.8798, 0.8301, 0.7557, 0.7203, 0.9667, 0.9226, 0.8711, 0.5954, 0.5937, 0.5253, 0.9694, 0.9286, 0.3153, 0.4603, 0.8186, 0.7612, 0.6545, 0.8731, 0.8217, 0.6517, 0.3244, 0.1931, 0.87, 0.7518, 0.4062, 0.1547, 0.07381, 0.2211, 0.9793, 0.5874, 0.9771, 0.9607, 0.7183, 0.7014, 0.9174, 0.8782, 0.8554, 0.8112, 0.7501, 0.7119, 0.9032, 0.9021, 0.8843, 0.741, 0.7195, 0.7181, 0.9719, 0.9312, 0.4007, 0.5192, 0.9731, 0.9286, 0.676, 0.6223, 0.6399, 0.8186, 0.833, 0.8409, 0.7667, 0.731, 0.816, 0.8388, 0.8523, 0.8746, 0.7524, 0.4274, 0.2013, 0.1099, 0.2491, 0.8726, 0.8309, 0.701, 0.5852, 0.4121, 0.8322, 0.8426, 0.8275, 0.7177, 0.8198, 0.8385, 0.8398, 0.7167, 0.7166, 0.7161, 0.01058, 0.07624]): _vg.add([_i], _w, 'REPLACE')
_vg = ob_fix.vertex_groups.new(name='neckDown')
for _i, _w in zip([2, 3, 4, 5, 6, 9, 10, 11, 13, 17, 18, 22, 23, 24, 27, 28, 31, 42, 66, 67, 73, 74, 151, 154, 155, 159, 160, 161, 165, 166, 167, 170, 171, 175, 176, 181, 190, 263, 266, 267, 271, 274, 278, 280, 285, 287, 288, 289, 290, 292, 293, 296, 304, 305, 307, 309, 313, 316, 319, 321, 326, 327, 328, 329, 330, 331, 332, 333, 334, 335, 336, 341, 342, 343, 344, 345, 348, 349, 350, 352, 356, 357, 361, 362, 363, 366, 367, 370, 381, 405, 406, 412, 413, 489, 492, 493, 497, 498, 499, 503, 504, 505, 508, 509, 513, 514, 519, 528, 603, 604, 605, 606, 607, 608, 609, 610], [0.002341, 0.05674, 0.1596, 0.4269, 0.9877, 0.237, 0.8374, 0.9995, 0.8604, 0.05027, 0.1003, 0.05692, 0.1306, 0.2767, 0.1066, 0.1984, 0.01333, 0.06661, 0.9553, 0.01122, 0.9939, 0.0687, 0.2552, 0.06219, 0.08847, 0.01623, 0.05186, 0.06068, 0.07185, 0.07635, 0.07585, 0.0532, 0.09238, 0.03282, 0.07971, 0.02403, 0.05519, 0.9024, 0.06083, 0.9906, 1.0, 0.9975, 0.9732, 0.07396, 0.05824, 0.2614, 0.07584, 0.002711, 0.01088, 0.07799, 0.4343, 0.1715, 0.09431, 0.9921, 0.9998, 0.06372, 0.9884, 1.009, 0.02075, 0.8872, 0.07819, 0.078, 0.07802, 0.07818, 0.07917, 0.079, 1.0, 0.9959, 0.9838, 0.9642, 0.909, 0.002341, 0.05674, 0.1596, 0.4269, 0.9877, 0.237, 0.8374, 0.9995, 0.8604, 0.05027, 0.1003, 0.05692, 0.1306, 0.2767, 0.1066, 0.1984, 0.01333, 0.06661, 0.9553, 0.01122, 0.9939, 0.0687, 0.2552, 0.06219, 0.08847, 0.01623, 0.05186, 0.06068, 0.07185, 0.07635, 0.07585, 0.0532, 0.09238, 0.03282, 0.07971, 0.02403, 0.05519, 0.07802, 0.07818, 0.079, 1.0, 0.9959, 0.9838, 0.9642, 0.909]): _vg.add([_i], _w, 'REPLACE')
_vg = ob_fix.vertex_groups.new(name='neckUp')
for _i, _w in zip([53, 57, 58, 61, 62, 63, 64, 66, 67, 68, 69, 70, 74, 75, 83, 88, 89, 93, 97, 264, 269, 270, 278, 279, 281, 286, 290, 294, 298, 301, 303, 308, 309, 312, 314, 318, 320, 323, 392, 396, 397, 400, 401, 402, 403, 405, 406, 407, 408, 409, 413, 414, 421, 426, 427, 431, 435, 601, 602], [0.05247, 0.1252, 0.03167, 0.9908, 0.9355, 0.2176, 0.1097, 0.03961, 0.969, 1.002, 0.8581, 0.1097, 0.9313, 0.03963, 0.06702, 0.08336, 0.03587, 0.04164, 0.02164, 0.9437, 0.9911, 0.003239, 0.003566, 0.9794, 0.05404, 0.9998, 0.9692, 0.0613, 0.918, 0.6419, 0.9967, 0.4186, 0.9363, 0.09581, 0.997, 0.05117, 0.137, 0.98, 0.05247, 0.1252, 0.03167, 0.9908, 0.9355, 0.2176, 0.1097, 0.03961, 0.969, 1.002, 0.8581, 0.1097, 0.9313, 0.03963, 0.06702, 0.08336, 0.03587, 0.04164, 0.02164, 0.9794, 0.9967]): _vg.add([_i], _w, 'REPLACE')
_vg = ob_fix.vertex_groups.new(name='head')
for _i, _w in zip([53, 54, 55, 56, 57, 58, 59, 60, 62, 63, 64, 65, 69, 70, 71, 72, 75, 76, 77, 78, 79, 80, 81, 82, 83, 84, 85, 86, 87, 88, 89, 90, 91, 92, 93, 94, 95, 96, 97, 98, 99, 264, 265, 270, 275, 281, 283, 294, 297, 298, 301, 302, 306, 308, 310, 312, 317, 318, 320, 322, 337, 338, 392, 393, 394, 395, 396, 397, 398, 399, 401, 402, 403, 404, 408, 409, 410, 411, 414, 415, 416, 417, 418, 419, 420, 421, 422, 423, 424, 425, 426, 427, 428, 429, 430, 431, 432, 433, 434, 435, 436, 437, 611, 612], [0.9475, 0.9818, 0.9951, 0.9976, 0.8748, 0.9592, 0.9981, 0.9979, 0.06413, 0.7823, 0.8903, 0.9967, 0.1419, 0.8903, 0.9911, 0.9933, 0.9552, 0.9755, 0.9865, 0.9902, 0.981, 0.9866, 0.9943, 0.9966, 0.933, 0.9779, 0.9925, 0.9967, 0.9972, 0.9166, 0.9571, 0.9868, 0.9941, 0.9961, 0.9542, 0.9789, 0.9905, 0.9941, 0.9642, 0.9764, 0.9847, 0.05596, 0.9867, 0.9734, 0.9903, 0.946, 0.9969, 0.9387, 0.9808, 0.08198, 0.3581, 0.9936, 0.9977, 0.5814, 0.9981, 0.9042, 0.9954, 0.9488, 0.863, 0.9982, 0.9976, 0.9953, 0.9475, 0.9818, 0.9951, 0.9976, 0.8748, 0.9592, 0.9981, 0.9979, 0.06413, 0.7823, 0.8903, 0.9967, 0.1419, 0.8903, 0.9911, 0.9933, 0.9552, 0.9755, 0.9865, 0.9902, 0.9866, 0.9943, 0.9966, 0.933, 0.9779, 0.9925, 0.9967, 0.9972, 0.9166, 0.9571, 0.9868, 0.9941, 0.9961, 0.9542, 0.9789, 0.9905, 0.9941, 0.9642, 0.9764, 0.9847, 0.9976, 0.9953]): _vg.add([_i], _w, 'REPLACE')
_vg = ob_fix.vertex_groups.new(name='arm1.L')
for _i, _w in zip([0, 1, 2, 3, 4, 5, 8, 9, 13, 14, 15, 16, 17, 18, 20, 21, 22, 23, 24, 26, 27, 28, 29, 30, 31, 32, 33, 34, 35, 36, 37, 38, 39, 40, 41, 42, 43, 44, 45, 46, 47, 48, 49, 50, 52, 151, 153, 154, 155, 156, 157, 158, 159, 160, 161, 162, 163, 164, 165, 166, 167, 169, 170, 171, 173, 174, 175, 176, 177, 178, 179, 180, 181, 182, 183, 184, 185, 186, 187, 188, 189, 190, 191, 192, 193, 194, 195, 196, 197, 198, 199, 200, 201, 202, 203, 204, 205, 206, 207, 208, 209, 210, 211, 212, 266, 272, 273, 276, 277, 280, 282, 284, 285, 287, 288, 289, 292, 293, 296, 304, 315, 319, 324, 325, 326, 327, 328, 329, 330, 331, 340, 341, 342, 489, 492, 493, 494, 495, 496, 497, 498, 499, 500, 501, 502, 503, 504, 505, 509, 512, 513, 514, 517, 518, 519, 522, 603, 604, 605], [0.02363, 0.04257, 0.05754, 0.06664, 0.06537, 0.01908, 0.01037, 0.1094, 0.01245, 0.06201, 0.09493, 0.131, 0.1796, 0.1647, 0.0629, 0.1106, 0.3386, 0.2679, 0.1904, 0.06329, 0.5726, 0.3321, 0.1584, 0.2107, 0.304, 0.1149, 0.1629, 0.329, 0.6487, 0.7799, 0.1215, 0.239, 0.5842, 0.8361, 0.9045, 0.7054, 0.9891, 0.9963, 0.9998, 1.0, 0.9994, 0.9993, 0.9762, 0.9743, 0.001398, 0.09764, 0.0004935, 0.1373, 0.1078, 0.05024, 0.08885, 0.06872, 0.07488, 0.09342, 0.06944, 0.03278, 0.05107, 0.05916, 0.06235, 0.06264, 0.06266, 0.0621, 0.5253, 0.3616, 0.0613, 0.2725, 0.2989, 0.2301, 0.1595, 0.1403, 0.1195, 0.1773, 0.1776, 0.1617, 0.1336, 0.1154, 0.118, 0.2392, 0.5632, 0.7891, 0.8715, 0.6851, 0.1153, 0.1562, 0.2817, 0.385, 0.5473, 0.1468, 0.1368, 0.1451, 0.2461, 0.1574, 0.1393, 0.1342, 0.9869, 0.9969, 0.9999, 0.9999, 0.9993, 0.9993, 0.9748, 0.973, 0.0004025, 0.003852, 0.1134, 0.04221, 0.0415, 0.04124, 0.02351, 0.09384, 0.007851, 0.04885, 0.04807, 0.07915, 0.103, 0.04074, 0.1018, 0.005023, 0.0302, 0.1142, 0.0238, 0.08031, 0.06342, 0.04101, 0.1026, 0.1027, 0.06244, 0.06242, 0.1024, 0.06235, 0.008473, 0.02281, 0.02845, 0.05972, 0.08217, 0.1023, 0.009373, 0.008442, 0.05808, 0.08085, 0.1046, 0.1579, 0.05063, 0.03392, 0.0432, 0.1249, 0.1416, 0.1434, 0.003676, 0.006125, 0.02487, 0.05022, 0.007542, 0.02105, 0.05439, 0.000204, 0.1429, 0.1428, 0.1425]): _vg.add([_i], _w, 'REPLACE')
_vg = ob_fix.vertex_groups.new(name='arm2.L')
for _i, _w in zip([50, 51, 52, 100, 101, 102, 103, 104, 105, 106, 107, 209, 210, 211, 212, 213, 214, 215, 216, 217, 218, 219, 220, 221, 222], [0.001418, 0.9762, 0.9743, 0.9994, 0.9993, 1.0, 1.0, 0.9994, 0.9993, 0.9762, 0.9743, 0.0004104, 0.004009, 0.9748, 0.9731, 0.9993, 0.9993, 1.0, 1.0, 0.9994, 0.9993, 0.9749, 0.973, 0.001328, 0.003123]): _vg.add([_i], _w, 'REPLACE')
_vg = ob_fix.vertex_groups.new(name='arm3.L')
for _i, _w in zip([107, 108, 109, 110, 111, 112, 113, 114, 115, 116, 118, 119, 120, 121, 122, 219, 220, 221, 222, 223, 224, 225, 226, 227, 228, 229, 230, 231, 232, 233, 234, 235, 445, 446, 447, 448, 449, 450, 451, 452, 453, 454, 456, 457, 458, 459, 460, 557, 558, 559, 560, 561, 562, 563, 564, 565, 566, 567, 568, 569, 570, 571, 572, 573], [0.001462, 0.9756, 0.9753, 0.9976, 0.9984, 0.91, 0.9406, 0.02553, 0.04172, 0.006463, 0.06937, 0.1473, 0.102, 0.06169, 0.01465, 0.0002009, 0.004025, 0.9743, 0.9734, 0.9974, 0.9985, 0.9152, 0.962, 0.0681, 0.1895, 0.206, 0.0679, 0.01345, 0.03142, 0.06893, 0.07751, 0.05097, 0.001462, 0.9756, 0.9753, 0.9976, 0.9984, 0.91, 0.9406, 0.02553, 0.04172, 0.006463, 0.06937, 0.1473, 0.102, 0.06169, 0.01465, 0.0002009, 0.004025, 0.9743, 0.9734, 0.9974, 0.9985, 0.9152, 0.962, 0.0681, 0.1895, 0.206, 0.0679, 0.01345, 0.03142, 0.06893, 0.07751, 0.05097]): _vg.add([_i], _w, 'REPLACE')
_vg = ob_fix.vertex_groups.new(name='finger1.L')
for _i, _w in zip([113, 114, 115, 116, 117, 118, 119, 120, 121, 122, 123, 124, 125, 126, 128, 129, 131, 132, 133, 135, 136, 139, 140, 143, 144, 145, 146, 149, 226, 227, 228, 229, 230, 231, 232, 233, 234, 235, 237, 238, 239, 240, 241, 242, 244, 245, 248, 249, 252, 253, 256, 257, 260, 261, 262], [0.05075, 0.08034, 0.1656, 0.8923, 0.9472, 0.02953, 0.1113, 0.844, 0.9225, 0.9543, 0.07911, 0.237, 0.9567, 0.9812, 0.9834, 0.9815, 0.001422, 0.9951, 0.9981, 0.998, 0.9964, 0.9993, 0.9995, 0.9998, 0.9989, 0.9995, 0.9996, 0.9992, 0.01067, 0.02318, 0.1099, 0.6816, 0.8989, 0.9528, 0.06172, 0.1397, 0.7644, 0.8872, 0.9623, 0.9764, 0.03437, 0.114, 0.869, 0.9347, 0.9885, 0.994, 0.9765, 0.981, 0.9974, 0.9977, 0.9934, 0.994, 0.9972, 0.9954, 0.9956]): _vg.add([_i], _w, 'REPLACE')
_vg = ob_fix.vertex_groups.new(name='finger2.L')
for _i, _w in zip([112, 114, 115, 116, 117, 118, 119, 120, 123, 124, 125, 127, 130, 131, 134, 137, 138, 141, 142, 147, 148, 225, 227, 228, 229, 230, 232, 233, 234, 235, 236, 239, 240, 241, 242, 243, 246, 247, 250, 251, 254, 255, 258, 259], [0.07386, 0.8819, 0.7885, 0.07946, 0.007529, 0.8909, 0.7415, 0.05396, 0.9086, 0.7445, 0.02924, 0.9641, 0.9801, 0.9717, 0.9924, 0.9928, 0.9917, 0.9967, 0.9952, 0.9979, 0.9973, 0.07036, 0.8953, 0.7006, 0.1124, 0.01635, 0.8976, 0.7913, 0.1581, 0.06181, 0.9715, 0.9464, 0.8721, 0.1147, 0.04654, 0.9975, 0.9949, 0.9892, 0.9988, 0.9983, 0.9976, 0.9969, 0.9983, 0.9978]): _vg.add([_i], _w, 'REPLACE')
_vg = ob_fix.vertex_groups.new(name='arm1.R')
for _i, _w in zip([1, 2, 3, 151, 154, 155, 156, 157, 158, 159, 160, 161, 162, 163, 164, 165, 166, 167, 171, 174, 175, 176, 179, 180, 181, 184, 266, 272, 273, 276, 277, 280, 282, 284, 285, 287, 288, 289, 292, 293, 296, 304, 315, 319, 324, 325, 326, 327, 328, 329, 330, 331, 339, 340, 341, 342, 343, 344, 347, 348, 352, 353, 354, 355, 356, 357, 359, 360, 361, 362, 363, 365, 366, 367, 368, 369, 370, 371, 372, 373, 374, 375, 376, 377, 378, 379, 380, 381, 382, 383, 384, 385, 386, 387, 388, 389, 391, 489, 491, 492, 493, 494, 495, 496, 497, 498, 499, 500, 501, 502, 503, 504, 505, 507, 508, 509, 511, 512, 513, 514, 515, 516, 517, 518, 519, 520, 521, 522, 523, 524, 525, 526, 527, 528, 529, 530, 531, 532, 533, 534, 535, 536, 537, 538, 539, 540, 541, 542, 543, 544, 545, 546, 547, 548, 549, 550, 603, 604, 605], [0.008473, 0.02281, 0.02845, 0.05972, 0.08217, 0.1023, 0.009373, 0.008442, 0.05808, 0.08085, 0.1046, 0.1579, 0.05063, 0.03392, 0.0432, 0.1249, 0.1416, 0.1434, 0.003676, 0.006125, 0.02487, 0.05022, 0.007542, 0.02105, 0.05439, 0.000204, 0.1134, 0.04221, 0.0415, 0.04124, 0.02351, 0.09384, 0.007851, 0.04885, 0.04807, 0.07915, 0.103, 0.04074, 0.1018, 0.005023, 0.0302, 0.1142, 0.0238, 0.08031, 0.06342, 0.04101, 0.1026, 0.1027, 0.1429, 0.1428, 0.1024, 0.1425, 0.02363, 0.04257, 0.05754, 0.06664, 0.06537, 0.01908, 0.01037, 0.1094, 0.01245, 0.06201, 0.09493, 0.131, 0.1796, 0.1647, 0.0629, 0.1106, 0.3386, 0.2679, 0.1904, 0.06329, 0.5726, 0.3321, 0.1584, 0.2107, 0.304, 0.1149, 0.1629, 0.329, 0.6487, 0.7799, 0.1215, 0.239, 0.5842, 0.8361, 0.9045, 0.7054, 0.9891, 0.9963, 0.9998, 1.0, 0.9994, 0.9993, 0.9762, 0.9743, 0.001398, 0.09764, 0.0004935, 0.1373, 0.1078, 0.05024, 0.08885, 0.06872, 0.07488, 0.09342, 0.06944, 0.03278, 0.05107, 0.05916, 0.06235, 0.06264, 0.06266, 0.0621, 0.5253, 0.3616, 0.0613, 0.2725, 0.2989, 0.2301, 0.1595, 0.1403, 0.1195, 0.1773, 0.1776, 0.1617, 0.1336, 0.1154, 0.118, 0.2392, 0.5632, 0.7891, 0.8715, 0.6851, 0.1153, 0.1562, 0.2817, 0.385, 0.5473, 0.1468, 0.1368, 0.1451, 0.2461, 0.1574, 0.1393, 0.1342, 0.9869, 0.9969, 0.9999, 0.9999, 0.9993, 0.9993, 0.9748, 0.973, 0.0004025, 0.003852, 0.06244, 0.06242, 0.06235]): _vg.add([_i], _w, 'REPLACE')
_vg = ob_fix.vertex_groups.new(name='arm2.R')
for _i, _w in zip([389, 390, 391, 438, 439, 440, 441, 442, 443, 444, 445, 547, 548, 549, 550, 551, 552, 553, 554, 555, 556, 557, 558, 559, 560], [0.001418, 0.9762, 0.9743, 0.9994, 0.9993, 1.0, 1.0, 0.9994, 0.9993, 0.9762, 0.9743, 0.0004104, 0.004009, 0.9748, 0.9731, 0.9993, 0.9993, 1.0, 1.0, 0.9994, 0.9993, 0.9749, 0.973, 0.001328, 0.003123]): _vg.add([_i], _w, 'REPLACE')
_vg = ob_fix.vertex_groups.new(name='arm3.L.001')
_vg = ob_fix.vertex_groups.new(name='finger1.R')
for _i, _w in zip([451, 452, 453, 454, 455, 456, 457, 458, 459, 460, 461, 462, 463, 464, 466, 467, 469, 470, 471, 473, 474, 477, 478, 481, 482, 483, 484, 487, 564, 565, 566, 567, 568, 569, 570, 571, 572, 573, 575, 576, 577, 578, 579, 580, 582, 583, 586, 587, 590, 591, 594, 595, 598, 599, 600], [0.05075, 0.08034, 0.1656, 0.8923, 0.9472, 0.02953, 0.1113, 0.844, 0.9225, 0.9543, 0.07911, 0.237, 0.9567, 0.9812, 0.9834, 0.9815, 0.001422, 0.9951, 0.9981, 0.998, 0.9964, 0.9993, 0.9995, 0.9998, 0.9989, 0.9995, 0.9996, 0.9992, 0.01067, 0.02318, 0.1099, 0.6816, 0.8989, 0.9528, 0.06172, 0.1397, 0.7644, 0.8872, 0.9623, 0.9764, 0.03437, 0.114, 0.869, 0.9347, 0.9885, 0.994, 0.9765, 0.981, 0.9974, 0.9977, 0.9934, 0.994, 0.9972, 0.9954, 0.9956]): _vg.add([_i], _w, 'REPLACE')
_vg = ob_fix.vertex_groups.new(name='finger2.R')
for _i, _w in zip([450, 452, 453, 454, 455, 456, 457, 458, 461, 462, 463, 465, 468, 469, 472, 475, 476, 479, 480, 485, 486, 563, 565, 566, 567, 568, 570, 571, 572, 573, 574, 577, 578, 579, 580, 581, 584, 585, 588, 589, 592, 593, 596, 597], [0.07386, 0.8819, 0.7885, 0.07946, 0.007529, 0.8909, 0.7415, 0.05396, 0.9086, 0.7445, 0.02924, 0.9641, 0.9801, 0.9717, 0.9924, 0.9928, 0.9917, 0.9967, 0.9952, 0.9979, 0.9973, 0.07036, 0.8953, 0.7006, 0.1124, 0.01635, 0.8976, 0.7913, 0.1581, 0.06181, 0.9715, 0.9464, 0.8721, 0.1147, 0.04654, 0.9975, 0.9949, 0.9892, 0.9988, 0.9983, 0.9976, 0.9969, 0.9983, 0.9978]): _vg.add([_i], _w, 'REPLACE')
_m = ob_fix.modifiers.new('Armature', 'ARMATURE')
_m.object = ob_armature

# ---- collection membership
scene.collection.objects.link(ob_armature)
col_collection.objects.link(ob_fix)

# ---- scene / render settings (as saved in the file)
scene.frame_start = 1; scene.frame_end = 250; scene.frame_set(25)
scene.render.engine = 'BLENDER_EEVEE_NEXT'
scene.cycles.sampling_pattern = 'TABULATED_SOBOL'
scene.cycles.use_light_tree = False
scene.view_settings.view_transform = 'Filmic'
bpy.context.view_layer.update()

# ---- added for rendering (the .blend has no active camera and no usable light): camera, sun
cam_auto = bpy.data.cameras.new('AutoCamera')
cam_auto.lens = 50.0
cam_auto.sensor_width = 36.0
cam_auto.clip_end = 1000.0
ob_auto_camera = bpy.data.objects.new('AutoCamera', cam_auto)
scene.collection.objects.link(ob_auto_camera)
ob_auto_camera.location = (43.0465, -52.1511, 43.2776)
ob_auto_camera.rotation_euler = (1.09748, -7.21219e-08, 0.694738)
scene.camera = ob_auto_camera
light_auto_sun = bpy.data.lights.new('AutoSun', 'SUN')
light_auto_sun.energy = 3.0
light_auto_sun.angle = 0.0523599
ob_auto_sun = bpy.data.objects.new('AutoSun', light_auto_sun)
scene.collection.objects.link(ob_auto_sun)
ob_auto_sun.rotation_euler = (0.872665, 0.174533, 0.523599)
bpy.context.view_layer.update()
